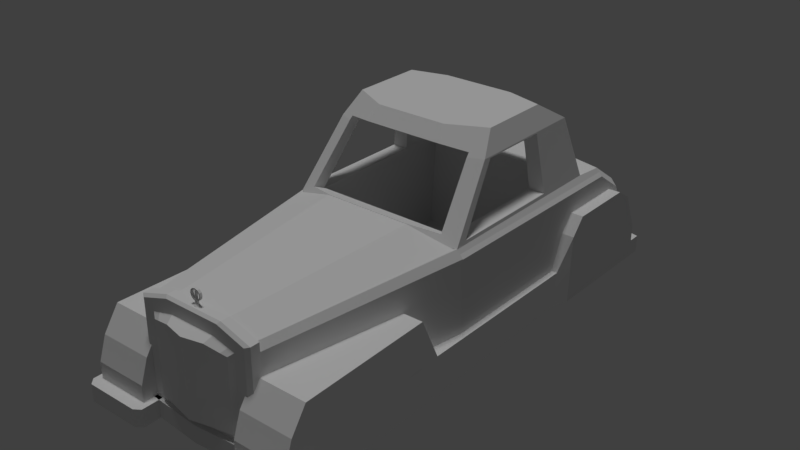 # Source: 300sc_.blend  (saved by Blender 2.78.0; exported with 4.5.12 LTS)
import bpy
from mathutils import Matrix  # noqa: F401  (used for matrix-valued properties, if any)

bpy.ops.wm.read_factory_settings(use_empty=True)
scene = bpy.context.scene
scene.name = 'Scene'

# ---- collections
col_collection_1 = bpy.data.collections.new('Collection 1'); scene.collection.children.link(col_collection_1)

# ---- materials (node trees are filled in below, after node groups)
mat_material = bpy.data.materials.new('Material')
mat_material.alpha_threshold = 0.0
mat_material.use_transparent_shadow = False
mat_material.roughness = 0.5

# ---- material node trees

# ---- world
world_world = bpy.data.worlds.new('World'); scene.world = world_world
world_world.color = (0.05088, 0.05088, 0.05088)
world_world.use_sun_shadow = False
world_world.sun_shadow_jitter_overblur = 0.0
world_world.cycles.sampling_method = 'MANUAL'

# ---- lights
light_hemi = bpy.data.lights.new('Hemi', 'SUN')
light_hemi.transmission_factor = 0.0
light_hemi.angle = 0.1993
light_hemi.energy = 1.0
light_hemi.shadow_buffer_clip_start = 0.5
light_hemi.shadow_soft_size = 0.1
light_hemi.shadow_cascade_max_distance = 1000.0

# ---- meshes
me_cube = bpy.data.meshes.new('Cube')
me_cube.from_pydata([(-0.8449, -2.896, -0.3862), (-1.079, -3.021, -0.7287), (-1.313, -2.896, -0.3862), (1.313, -2.896, -0.3862), (1.313, -2.979, -0.6146), (1.079, -3.021, -0.7287), (0.8449, -2.979, -0.6146), (-1.333, -1.0, -0.672), (-1.333, 1.086, -1.072), (-1.333, 1.159, -0.672), (1.333, -1.0, -0.672), (1.333, 1.086, -1.072), (1.333, 1.159, -0.672), (-1.413, -2.864, -1.072), (1.413, -2.864, -1.072), (1.413, -1.932, -1.072), (-1.413, -1.932, -1.072), (1.367, -1.28, -0.1263), (-1.367, -1.28, -0.1263), (-1.423, 2.712, -0.672), (-1.423, 2.712, -1.072), (1.423, 2.712, -0.672), (1.423, 2.712, -1.072), (1.423, 1.493, -0.06888), (-1.423, 1.493, -0.06888), (1.423, 2.306, -0.06888), (-1.423, 2.306, -0.06888), (1.423, 1.326, -0.2641), (-1.423, 1.326, -0.2641), (1.423, 1.29, -1.072), (-1.423, 1.29, -1.072), (1.423, 2.509, -0.2012), (-1.423, 2.509, -0.2012), (-1.333, 1.124, -0.8642), (1.333, 1.124, -0.8642), (-1.413, -2.864, -0.8642), (1.413, -2.864, -0.8642), (-1.423, 2.712, -0.8642), (1.423, 2.712, -0.8642), (-1.423, 1.309, -0.6523), (1.423, 1.309, -0.6523), (-1.423, 2.865, -0.8642), (-1.423, 2.865, -1.072), (1.423, 2.865, -0.8642), (1.423, 2.865, -1.072), (0.0, 1.899, -0.06888), (0.7065, -2.864, -1.072), (0.7065, -2.584, -0.1263), (0.7065, -2.864, -0.8642), (0.7065, -2.864, -0.672), (0.7113, 3.008, -1.072), (0.7113, 3.008, -0.8642), (-0.7065, -2.864, -0.672), (-0.7113, 3.008, -1.072), (-0.7113, 3.008, -0.8642), (-0.7065, -2.864, -1.072), (-0.7065, -2.584, -0.1263), (-0.7065, -2.864, -0.8642), (-1.413, -3.181, -0.8642), (-1.413, -3.181, -0.672), (1.413, -3.181, -0.8642), (1.413, -3.181, -1.072), (-0.7065, -3.181, -0.672), (-1.413, -2.901, -0.1263), (1.413, -3.181, -0.672), (1.413, -2.901, -0.1263), (0.7065, -2.901, -0.1263), (-1.413, -3.181, -1.072), (0.7065, -3.181, -0.8642), (0.7065, -3.181, -0.672), (-0.7065, -2.901, -0.1263), (-0.7065, -3.181, -0.8642), (-1.413, -3.088, -0.3992), (1.413, -3.088, -0.3992), (0.7065, -3.088, -0.3992), (-0.7065, -3.088, -0.3992), (-0.7065, -3.053, -1.072), (0.0, -3.106, -1.072), (-0.7065, -3.053, -0.8642), (0.0, -3.106, -0.8642), (0.7065, -3.053, -1.072), (0.7065, -3.053, -0.8642), (1.413, -3.317, -0.8642), (1.413, -3.317, -1.072), (0.7065, -3.317, -1.072), (-1.413, -3.317, -1.072), (-1.413, -3.317, -0.8642), (0.7065, -3.317, -0.8642), (-0.7065, -3.317, -1.072), (-0.7065, -3.317, -0.8642), (1.486, -2.864, -0.8642), (1.486, -2.864, -1.072), (-1.486, -2.864, -1.072), (-1.486, -2.864, -0.8642), (1.486, -3.245, -0.8642), (1.486, -3.245, -1.072), (-1.486, -3.245, -1.072), (-1.486, -3.245, -0.8642), (0.6255, -3.266, -0.8642), (-0.6255, -2.864, -1.072), (0.6255, -2.864, -0.8642), (0.6255, -2.864, -1.072), (-0.6255, -2.864, -0.8642), (0.6255, -3.266, -1.072), (-0.6255, -3.266, -0.8642), (-0.6255, -3.266, -1.072), (-1.175, -0.5328, -1.0), (-0.5875, 2.842, -1.0), (0.5875, 2.842, -1.0), (-0.3701, -2.883, -1.0), (0.7402, -2.88, -1.0), (0.7951, -2.877, -0.941), (1.257, -0.5328, -1.0), (-1.257, -0.5328, -1.0), (0.7919, -2.88, -1.0), (1.257, 2.726, -1.0), (-0.7919, -2.88, -1.0), (-0.5875, 2.842, -0.9434), (0.7402, -2.88, -0.8761), (-0.3701, -2.883, -0.8686), (0.7402, -3.015, -0.8761), (-0.7951, -2.983, -0.941), (-1.0, -1.0, -0.672), (-1.067, 1.899, -0.06888), (-1.067, 1.493, -0.06888), (-1.067, 1.326, -0.2641), (-1.0, 1.159, -0.672), (1.0, 1.159, -0.672), (1.0, -1.0, -0.672), (1.067, 1.899, -0.06888), (1.067, 1.493, -0.06888), (1.067, 1.326, -0.2641), (0.0, 2.292, -0.06888), (0.0, 1.885, -0.06888), (1.067, 2.292, -0.06888), (1.067, 1.885, -0.06888), (1.067, 1.718, -0.2641), (-1.0, 1.552, -0.672), (-1.067, 2.292, -0.06888), (-1.067, 1.885, -0.06888), (-1.067, 1.718, -0.2641), (1.0, 1.552, -0.672), (-0.6292, -2.881, -1.0), (-0.6292, -2.881, -0.8739), (-0.6292, -3.016, -0.8739), (0.6292, -2.881, -1.0), (0.6292, -2.881, -0.8739), (0.6292, -3.016, -0.8739), (1.0, -1.0, -0.8601), (-1.0, 1.552, -0.8601), (-1.0, -1.0, -0.8601), (1.0, 1.552, -0.8601), (-0.5875, -0.7485, -1.0), (-0.7402, -2.88, -1.0), (-0.7402, -2.88, -0.8761), (-1.175, 2.726, -1.0), (0.5875, -0.7485, -1.0), (-0.7402, -3.015, -0.8761), (-1.175, 2.726, -0.9434), (0.3701, -2.883, -1.0), (-0.3701, -3.018, -0.8686), (-0.7951, -2.877, -0.941), (-1.257, 2.726, -1.0), (1.175, -0.5328, -1.0), (0.3701, -2.883, -0.8686), (-0.6917, -3.015, -0.8642), (-0.5096, -3.016, -0.8195), (-0.5996, -3.015, -0.8215), (-0.7065, -3.015, -0.863), (-1.257, -0.5328, 0.1901), (-1.257, 2.116, 0.1571), (-1.175, 2.726, -0.5388), (0.3701, -3.018, -0.8686), (-0.2998, -3.018, -0.8148), (-0.6079, -3.016, -0.8642), (-0.7402, -2.88, 0.2158), (-0.766, -2.88, 0.1722), (-0.4587, -3.07, -0.7706), (-0.5996, -3.015, 0.1144), (-1.216, -0.5328, 0.2338), (0.5875, 2.842, -0.9434), (-0.5875, 2.842, -0.5388), (-1.257, 2.483, -0.1), (-1.216, 2.116, 0.2008), (-1.175, 2.483, -0.01263), (0.3644, -3.018, -0.8642), (-0.7951, -2.877, 0.2319), (-0.7919, -2.88, 0.1285), (-1.216, -0.5328, 0.2394), (-1.257, -0.5328, 0.1957), (-0.5396, -3.054, -0.7724), (-0.2698, -3.107, -0.7663), (-0.5396, -3.054, 0.06996), (-0.7402, -3.015, 0.2158), (-0.7951, -2.983, 0.2319), (-1.175, -0.5328, 0.2774), (-1.175, 1.749, 0.2774), (1.175, 2.726, -1.0), (-0.5875, 2.599, -0.01263), (-1.257, 2.726, -0.6262), (-1.175, 2.116, 0.2445), (0.3825, -3.018, -0.8642), (0.2998, -3.018, -0.8148), (-2.885e-07, -3.161, -0.7663), (-1.175, -0.5328, 0.2831), (-0.4587, -3.07, 0.08906), (-0.2698, -3.107, 0.1336), (-0.5096, -3.016, 0.1357), (-1.057, 1.505, 1.02), (-1.169, -0.3851, 0.3177), (-1.169, 1.019, 0.3177), (-1.06, 0.9581, 1.005), (-1.06, 0.1259, 1.005), (-1.057, 0.03558, 1.02), (1.175, 2.726, -0.9434), (0.5875, 2.842, -0.5388), (-0.5875, 2.232, 0.2445), (0.7951, -2.983, -0.941), (0.7065, -3.015, -0.863), (0.5996, -3.015, -0.8215), (0.6255, -3.016, -0.8674), (0.5096, -3.016, -0.8195), (0.2698, -3.107, -0.7663), (-0.3701, -2.883, 0.3272), (-0.3975, -2.88, 0.3516), (-5.36e-07, -3.161, 0.1336), (-0.2998, -3.018, 0.1852), (-0.3701, -3.018, 0.3272), (-0.3975, -2.986, 0.3516), (-1.175, -0.3247, 0.2831), (-1.175, -0.3247, 0.2774), (-0.9517, 0.2509, 1.267), (-0.9517, 1.099, 1.267), (0.5875, 2.599, -0.01263), (-0.5875, 1.865, 0.2774), (1.257, -0.5328, 0.1901), (0.5996, -3.015, 0.1144), (0.4587, -3.07, -0.7706), (0.2698, -3.107, 0.1336), (-1.023, -0.3805, 0.3239), (-1.046, -0.3851, 0.3177), (-1.046, -0.3721, 0.3177), (-1.01, -0.3851, 0.3177), (1.257, 2.116, 0.1571), (1.175, 2.726, -0.5388), (0.5875, 2.232, 0.2445), (-0.672, 1.834, 0.3177), (0.766, -2.88, 0.1722), (0.7402, -2.88, 0.2158), (1.216, -0.5328, 0.2338), (0.5096, -3.016, 0.1357), (0.5396, -3.054, 0.06996), (0.5396, -3.054, -0.7724), (0.4587, -3.07, 0.08906), (0.2998, -3.018, 0.1852), (0.3701, -2.883, 0.3272), (0.3975, -2.88, 0.3516), (-0.5875, -0.6584, 0.4408), (-0.96, -0.4363, 0.3408), (-0.9584, -0.4042, 0.3412), (0.3701, -3.018, 0.3272), (0.3975, -2.986, 0.3516), (-0.5875, -0.7485, 0.3561), (-0.5875, -0.5404, 0.3561), (-0.96, -0.4036, 0.326), (-0.5875, -0.5404, 0.3877), (-0.96, -0.54, 0.3875), (-0.8703, -0.04074, 1.02), (-0.864, -0.001023, 1.062), (-0.4758, 0.03523, 1.267), (-0.4758, 1.215, 1.267), (1.257, 2.483, -0.1), (1.216, 2.116, 0.2008), (1.175, 2.483, -0.01263), (0.5875, 1.865, 0.2774), (-0.5843, 1.851, 0.3177), (-0.5287, 1.621, 1.02), (-0.5419, 1.675, 0.8538), (-0.6196, 1.658, 0.8538), (0.7919, -2.88, 0.1285), (0.7951, -2.877, 0.2319), (1.175, -0.5328, 0.2831), (1.257, -0.5328, 0.1957), (1.175, 1.749, 0.2774), (1.175, -0.5328, 0.2774), (1.216, -0.5328, 0.2394), (0.7402, -3.015, 0.2158), (0.7951, -2.983, 0.2319), (-0.5794, -0.671, 0.4465), (-0.5098, -0.103, 1.108), (1.257, 2.726, -0.6262), (1.175, 2.116, 0.2445), (0.5843, 1.851, 0.3177), (1.057, 0.03558, 1.02), (1.169, -0.3851, 0.3177), (1.06, 0.1259, 1.005), (1.06, 0.9581, 1.005), (1.057, 1.505, 1.02), (1.169, 1.019, 0.3177), (0.5875, -0.6584, 0.4408), (0.5875, -0.7485, 0.3561), (0.5875, -0.5404, 0.3561), (0.5875, -0.5404, 0.3877), (0.4758, 1.215, 1.267), (0.4758, 0.03523, 1.267), (0.7152, 1.825, 0.3177), (0.5287, 1.621, 1.02), (0.5419, 1.675, 0.8538), (1.175, -0.3247, 0.2831), (1.046, -0.3721, 0.3177), (1.046, -0.3851, 0.3177), (1.023, -0.3805, 0.3239), (0.9517, 1.099, 1.267), (0.9517, 0.2509, 1.267), (1.175, -0.3247, 0.2774), (0.9584, -0.4042, 0.3412), (0.96, -0.4363, 0.3408), (0.5794, -0.671, 0.4465), (0.96, -0.4036, 0.326), (0.5098, -0.103, 1.108), (0.6594, 1.651, 0.8538), (1.01, -0.3851, 0.3177), (0.96, -0.5414, 0.3882), (0.8703, -0.04074, 1.02), (0.864, -0.0004211, 1.062), (-0.7065, -3.015, -0.8642), (0.6255, -3.016, -0.8642), (0.7065, -3.015, -0.8642), (-0.8384, 0.8748, -0.8088), (-0.8384, 3.042, -0.9727), (-0.8384, 3.042, -1.173), (-0.8384, 0.8748, -1.009), (-0.6159, 0.8748, -0.8088), (-0.6159, 0.8748, -1.009), (-0.6159, 3.042, -0.9727), (-0.6159, 3.042, -1.173), (-0.008448, -2.95, 0.4627), (-0.008448, -2.923, 0.4627), (-0.003072, -2.923, 0.4152), (-0.003072, -2.95, 0.4152), (0.0, -2.95, 0.4654), (0.0, -2.95, 0.4124), (0.0, -2.923, 0.4654), (0.0, -2.923, 0.4124), (0.008448, -2.95, 0.4627), (0.003072, -2.95, 0.4152), (0.008448, -2.923, 0.4627), (0.003072, -2.923, 0.4152), (-0.008448, -2.95, 0.4673), (-0.003072, -2.95, 0.5148), (-0.003072, -2.923, 0.5148), (-0.008448, -2.923, 0.4673), (0.0, -2.95, 0.4645), (0.0, -2.923, 0.4645), (0.0, -2.95, 0.5175), (0.0, -2.923, 0.5175), (0.008448, -2.95, 0.4673), (0.008448, -2.923, 0.4673), (0.003072, -2.95, 0.5148), (0.003072, -2.923, 0.5148), (0.0, -2.923, 0.5309), (0.0, -2.95, 0.5309), (0.03661, -2.95, 0.522), (0.03661, -2.923, 0.522), (0.06341, -2.923, 0.4979), (0.07322, -2.923, 0.465), (0.05799, -2.923, 0.465), (0.05022, -2.923, 0.4911), (0.02899, -2.923, 0.5102), (0.0, -2.923, 0.5172), (-0.02899, -2.923, 0.5102), (-0.05022, -2.923, 0.4911), (-0.05799, -2.923, 0.465), (-0.07322, -2.923, 0.465), (-0.06341, -2.923, 0.4979), (-0.03661, -2.923, 0.522), (-0.03661, -2.95, 0.522), (-0.06341, -2.95, 0.4979), (-0.07322, -2.95, 0.465), (-0.06341, -2.95, 0.432), (-0.03661, -2.95, 0.4079), (0.0, -2.95, 0.3991), (0.0, -2.95, 0.4128), (-0.02899, -2.95, 0.4198), (-0.05022, -2.95, 0.4389), (-0.05799, -2.95, 0.465), (-0.05022, -2.95, 0.4911), (-0.02899, -2.95, 0.5102), (0.0, -2.95, 0.5172), (0.06341, -2.95, 0.4979), (0.07322, -2.95, 0.465), (0.06341, -2.923, 0.432), (0.03661, -2.923, 0.4079), (0.0, -2.923, 0.3991), (-0.03661, -2.923, 0.4079), (-0.06341, -2.923, 0.432), (-0.05022, -2.923, 0.4389), (-0.02899, -2.923, 0.4198), (0.0, -2.923, 0.4128), (0.02899, -2.923, 0.4198), (0.05022, -2.923, 0.4389), (0.05799, -2.95, 0.465), (0.05022, -2.95, 0.4911), (0.02899, -2.95, 0.5102), (-0.02196, -2.945, 0.3987), (0.05022, -2.95, 0.4389), (0.02899, -2.95, 0.4198), (0.03661, -2.95, 0.4079), (0.06341, -2.95, 0.432), (0.02196, -2.929, 0.3987), (3.255e-09, -2.926, 0.3935), (-0.02196, -2.929, 0.3987), (3.255e-09, -2.948, 0.3935), (0.02196, -2.945, 0.3987), (-0.02196, -2.929, 0.3791), (3.255e-09, -2.948, 0.3738), (0.02196, -2.945, 0.3791), (3.255e-09, -2.926, 0.3738), (-0.0224, -2.928, 0.3665), (-0.0224, -2.945, 0.3665), (0.0224, -2.945, 0.3665), (0.0224, -2.928, 0.3665), (2.771e-09, -2.918, 0.3666), (-0.0419, -2.92, 0.3545), (-0.0419, -2.953, 0.3545), (2.771e-09, -2.955, 0.3666), (0.0419, -2.953, 0.3545), (0.0419, -2.92, 0.3545), (-1.283e-10, -2.902, 0.3548), (-1.283e-10, -2.971, 0.3548), (-0.0419, -2.92, 0.3374), (-0.0419, -2.953, 0.3374), (0.0419, -2.953, 0.3374), (0.0419, -2.92, 0.3374), (-1.283e-10, -2.902, 0.3378), (-1.283e-10, -2.971, 0.3378), (-1.079, -2.855, -0.272), (-1.079, -3.037, -0.2055), (-0.8449, -3.079, -0.3197), (-0.8449, -2.979, -0.6146), (-1.313, -3.079, -0.3197), (-0.8449, -3.162, -0.5481), (-1.313, -2.979, -0.6146), (-1.313, -3.162, -0.5481), (-1.079, -3.203, -0.6622), (1.079, -2.855, -0.272), (1.079, -3.037, -0.2055), (1.313, -3.079, -0.3197), (0.8449, -2.896, -0.3862), (0.8449, -3.079, -0.3197), (1.313, -3.162, -0.5481), (0.8449, -3.162, -0.5481), (1.079, -3.203, -0.6622), (-0.96, 1.019, 0.3177), (-0.96, 1.505, -0.8087), (-0.96, 1.586, 0.3177), (-0.96, -0.3851, 0.3177), (-0.96, -0.4, -0.8087), (-0.672, 1.586, 0.3177), (-0.6196, 1.412, 0.8538), (-0.864, 1.363, 1.005), (-0.864, 0.9581, 1.005), (0.7152, 1.586, 0.3177), (0.96, 1.505, -0.8087), (0.96, 1.586, 0.3177), (0.96, -0.3851, 0.3177), (0.96, -0.4, -0.8087), (-0.864, 0.1259, 1.005), (0.6594, 1.412, 0.8538), (0.96, 1.019, 0.3177), (0.864, 1.363, 1.005), (0.864, 0.9581, 1.005), (0.864, 0.1259, 1.005)], [(129, 134)], [(122, 126, 9, 7), (469, 471, 470, 464), (55, 46, 80, 77, 76), (456, 457, 454, 455, 453), (128, 122, 7, 18, 17, 10), (223, 257, 258, 259, 239, 240, 241, 229, 204, 175), (38, 22, 44, 43), (244, 214, 180, 215), (25, 26, 24, 124, 123, 45, 133, 135, 129, 130, 23), (22, 38, 21, 31, 25, 23, 27, 40, 29), (233, 273, 244, 215), (131, 27, 23, 130), (26, 32, 19, 37, 20, 30, 39, 28, 24), (33, 9, 28, 39), (127, 12, 27, 131), (34, 11, 29, 40), (302, 301, 263, 265), (12, 34, 40, 27), (8, 33, 39, 30), (463, 466, 465, 469, 464), (16, 13, 35, 58, 59, 72, 63, 18, 7, 9, 33, 8), (52, 56, 70, 75, 62, 71, 57), (20, 37, 41, 42), (276, 306, 307, 277), (123, 124, 139, 138), (51, 50, 53, 54), (124, 125, 140, 139), (10, 17, 65, 73, 64, 60, 36, 14, 15, 11, 34, 12), (20, 22, 29, 11, 15, 14, 61, 46, 55, 67, 13, 16, 8, 30), (117, 107, 155, 158), (324, 319, 289, 268, 467, 472), (161, 186, 175, 154), (262, 300, 317, 288), (131, 130, 135, 136), (173, 166, 167, 178, 207, 226, 254, 250, 236, 219, 218, 120, 286, 260, 227, 193, 157, 144, 160, 172, 185, 202), (125, 126, 137, 140), (171, 199, 182, 184), (19, 21, 38, 37), (200, 216, 198, 184), (51, 43, 44, 50), (55, 57, 102, 99), (300, 262, 263, 301), (280, 256, 261, 287), (61, 14, 91, 95, 83, 84, 103, 101, 46), (342, 346, 347, 343, 338, 337), (263, 230, 229, 241, 242, 239, 259, 264, 265), (82, 83, 95, 94), (14, 36, 90, 91), (81, 79, 77, 80), (79, 78, 76, 77), (227, 260, 261, 228), (224, 186, 194, 228), (57, 55, 76, 78), (46, 48, 81, 80), (35, 13, 92, 93), (71, 58, 35, 93, 97, 86, 89, 104, 102, 57), (85, 86, 97, 96), (161, 121, 194, 186), (280, 287, 217, 111), (48, 46, 101, 100), (89, 88, 105, 104), (84, 87, 98, 103), (245, 291, 273, 233), (146, 147, 120, 118), (465, 466, 457, 456), (157, 193, 194, 121), (171, 158, 155, 162, 199), (64, 69, 68, 60), (162, 155, 107, 108, 197, 115, 112, 114, 110, 163, 156, 159, 109, 152, 106, 153, 116, 113), (274, 234, 275, 292), (146, 145, 159, 164), (137, 126, 122, 150, 149), (112, 235, 282, 279, 114), (142, 143, 119, 109), (143, 144, 160, 119), (120, 217, 111, 118), (154, 161, 121, 157), (314, 301, 302, 318, 315, 311, 321, 309, 308), (127, 141, 151, 148, 128), (13, 67, 55, 99, 105, 88, 85, 96, 92), (9, 126, 125, 28), (28, 125, 124, 24), (119, 164, 159, 109), (211, 210, 453, 461), (22, 20, 42, 53, 50, 44), (56, 47, 66, 65, 17, 18, 63, 70), (122, 128, 148, 150), (36, 60, 68, 48, 100, 98, 87, 82, 94, 90), (70, 63, 72, 75), (219, 221, 202, 185, 201, 172, 147, 120, 218), (154, 143, 144, 157), (10, 12, 127, 128), (37, 38, 43, 51, 54, 41), (127, 131, 136, 141), (32, 31, 21, 19), (262, 195, 230, 263), (136, 135, 133, 139, 140), (49, 48, 68, 69, 74, 66, 47), (137, 141, 136, 140), (184, 198, 181, 171), (154, 157, 144, 143), (153, 154, 143, 142), (118, 110, 145, 146), (164, 172, 147, 146), (151, 149, 150, 148), (73, 74, 69, 64), (137, 149, 151, 141), (57, 78, 79, 81, 48), (264, 265, 302, 318, 465, 456), (92, 96, 97, 93), (41, 54, 53, 42), (160, 144, 143, 119), (467, 268, 267, 266, 258, 259, 264, 456), (139, 133, 132, 138), (297, 306, 303, 312), (260, 286, 287, 261), (270, 232, 231, 269, 304, 313, 312, 303), (247, 248, 118, 110, 114, 279), (142, 153, 106, 152, 109), (181, 117, 158, 171), (120, 147, 146, 118), (306, 276, 270, 303), (166, 177, 190, 167), (291, 283, 284, 249, 272), (181, 215, 180, 117), (145, 159, 156, 163, 110), (154, 175, 176, 187, 116, 153), (176, 175, 204, 188), (177, 166, 173, 191), (178, 167, 190, 192), (116, 187, 189, 169, 113), (156, 159, 145, 110, 163), (179, 169, 189, 188), (272, 249, 235, 243), (319, 304, 269, 289), (49, 52, 57, 48), (238, 254, 226, 206, 225), (187, 176, 188, 189), (281, 308, 309, 310, 311, 315, 316, 299, 255, 248), (178, 192, 205, 207), (119, 160, 172, 164), (195, 179, 188, 204), (208, 196, 195, 209, 210, 211), (208, 211, 212, 209, 195, 213), (322, 323, 324, 472, 465, 318, 315, 316), (223, 255, 299, 257), (143, 142, 109, 119), (251, 253, 238, 225, 203, 222, 237, 252), (195, 204, 229, 230), (208, 213, 231, 232), (248, 280, 111, 118), (217, 287, 286, 120), (463, 454, 457, 466), (196, 200, 183, 179, 195), (221, 237, 222, 202), (177, 191, 203, 225, 206, 205, 192, 190), (106, 153, 142, 109, 152), (207, 205, 206, 226), (409, 421, 417, 410), (256, 224, 228, 261), (298, 296, 471, 469), (255, 223, 175, 186, 224, 256, 280, 248), (414, 418, 419, 404, 411), (112, 115, 290, 271, 243, 235), (273, 271, 290, 244), (179, 183, 170, 169), (219, 236, 251, 252), (219, 252, 237, 221), (290, 115, 197, 214, 244), (455, 460, 461, 453), (234, 196, 208, 276, 277, 278, 246, 275), (248, 247, 285, 281), (202, 222, 203, 191, 173), (235, 249, 285, 282), (245, 233, 198, 216), (250, 253, 251, 236), (253, 250, 254, 238), (89, 86, 85, 88), (200, 184, 182, 170, 183), (323, 293, 313, 304, 319, 324), (268, 289, 269, 231, 213, 267), (214, 197, 108, 180), (62, 59, 58, 71), (65, 66, 74, 73), (247, 279, 282, 285), (82, 87, 84, 83), (293, 284, 294, 295, 296, 297), (284, 283, 297, 296, 298, 294), (249, 284, 281, 285), (356, 358, 354, 349, 348, 352), (274, 283, 291, 245, 216, 200, 196, 234), (293, 297, 312, 313), (281, 284, 314, 308), (209, 212, 467, 456, 242, 239, 240), (162, 113, 169, 170, 182, 199), (320, 307, 306, 297, 283, 274, 292, 305), (433, 432, 435, 431, 430, 434), (232, 270, 276, 208), (300, 284, 293, 323, 322, 317), (108, 107, 117, 180), (453, 210, 209, 240, 241, 242, 456), (454, 463, 464, 462, 458, 455), (198, 233, 215, 181), (284, 300, 301, 314), (458, 246, 278, 459), (462, 305, 292, 275, 246, 458), (26, 25, 31, 32), (153, 142, 143, 154), (459, 278, 277, 307, 320, 468), (468, 320, 305, 462), (159, 145, 146, 164), (344, 340, 336, 339, 341, 345), (316, 299, 257, 258, 266, 288, 317, 322), (460, 455, 458, 459, 468, 462, 464, 470), (47, 56, 52, 49), (465, 321, 309, 310, 294, 298, 469), (461, 460, 470, 471, 296, 295, 472, 467, 212, 211), (75, 72, 59, 62), (165, 325, 168, 167, 166), (174, 165, 166), (218, 327, 326, 220, 219), (328, 329, 330, 331), (332, 328, 331, 333), (332, 334, 329, 328), (329, 334, 335, 330), (331, 330, 335, 333), (334, 332, 333, 335), (118, 146, 145, 110), (273, 291, 272, 243, 271), (164, 146, 147, 172), (355, 359, 357, 353, 351, 350), (90, 94, 95, 91), (295, 294, 310, 311, 321, 465, 472), (102, 104, 105, 99), (336, 337, 338, 339), (101, 103, 98, 100), (340, 342, 337, 336), (193, 227, 228, 194), (339, 338, 343, 341), (344, 346, 342, 340), (341, 343, 347, 345), (345, 347, 346, 344), (348, 349, 350, 351), (352, 348, 351, 353), (349, 354, 355, 350), (356, 352, 353, 357), (354, 358, 359, 355), (358, 356, 357, 359), (360, 361, 362, 363), (360, 363, 364, 365, 366, 367, 368, 369, 370, 371, 372, 373, 374, 375), (375, 376, 361, 360), (361, 376, 377, 378, 379, 380, 381, 382, 383, 384, 385, 386, 387, 388, 362), (363, 362, 389, 364), (364, 389, 390, 365), (365, 391, 392, 393, 394, 395, 373, 372, 396, 397, 398, 399, 400, 366), (367, 366, 401, 402), (368, 367, 402, 403), (369, 368, 403, 388), (370, 369, 388, 387), (371, 370, 387, 386), (372, 371, 386, 385), (373, 378, 377, 374), (374, 377, 376, 375), (395, 379, 378, 373), (394, 380, 379, 395), (381, 380, 404), (362, 388, 403, 402, 401, 405, 406, 382, 381, 407, 408, 390, 389), (398, 397, 383, 382), (397, 396, 384, 383), (396, 372, 385, 384), (365, 390, 408, 391), (391, 408, 407, 392), (393, 392, 409), (394, 393, 410), (399, 398, 382, 406), (400, 399, 406, 405), (366, 400, 405, 401), (380, 394, 411, 404), (381, 404, 412), (407, 381, 412), (392, 407, 413, 409), (393, 409, 410), (394, 410, 411), (416, 420, 421, 409, 413), (407, 412, 413), (266, 267, 213, 195, 262, 288), (404, 419, 415, 412), (411, 410, 417, 414), (413, 412, 415, 416), (414, 417, 422), (414, 422, 418), (419, 418, 423, 424), (416, 415, 425), (415, 419, 425), (416, 425, 420), (421, 420, 426, 427), (417, 421, 422), (418, 422, 428, 423), (425, 419, 424, 429), (424, 423, 430, 431), (420, 425, 429, 426), (422, 421, 427, 428), (427, 426, 432, 433), (423, 428, 434, 430), (429, 424, 431, 435), (426, 429, 435, 432), (428, 427, 433, 434), (321, 311, 310), (310, 309, 321), (302, 265, 264, 258, 257, 299, 316, 318), (316, 315, 318), (264, 259, 258), (242, 241, 240), (240, 239, 242)])
_uv = me_cube.uv_layers.new(name='UVMap')
_uv.uv.foreach_set('vector', [0.817, 0.7993, 0.8402, 0.7993, 0.8402, 0.7993, 0.817, 0.7993, 0.2116, 0.2067, 0.2116, 0.2067, 0.2116, 0.2067, 0.2116, 0.2067, 0.2457, 0.6874, 0.2457, 0.6874, 0.2194, 0.6874, 0.212, 0.6874, 0.2194, 0.6874, 0.2116, 0.2067, 0.2116, 0.2067, 0.2116, 0.2067, 0.2116, 0.2067, 0.2116, 0.2067, 0.817, 0.7993, 0.817, 0.7993, 0.817, 0.7993, 0.814, 0.8052, 0.814, 0.8052, 0.817, 0.7993, 0.7967, 0.8101, 0.8207, 0.8113, 0.8226, 0.8106, 0.823, 0.8106, 0.8233, 0.8104, 0.8233, 0.8103, 0.8234, 0.8103, 0.8243, 0.8096, 0.822, 0.8096, 0.7967, 0.8089, 0.1862, 0.8316, 0.1862, 0.8028, 0.2075, 0.8028, 0.2075, 0.8316, 0.8571, 0.8008, 0.8571, 0.7964, 0.8584, 0.7964, 0.8584, 0.8008, 0.8526, 0.8058, 0.8526, 0.8058, 0.8438, 0.8058, 0.8438, 0.8058, 0.8482, 0.8058, 0.8482, 0.8058, 0.8438, 0.8058, 0.8438, 0.8058, 0.8482, 0.8058, 0.8438, 0.8058, 0.8438, 0.8058, 0.857, 0.795, 0.857, 0.7973, 0.857, 0.7993, 0.8548, 0.8044, 0.8526, 0.8058, 0.8438, 0.8058, 0.842, 0.8037, 0.8419, 0.7996, 0.8416, 0.795, 0.8558, 0.8064, 0.8545, 0.8064, 0.8571, 0.8008, 0.8584, 0.8008, 0.842, 0.8037, 0.842, 0.8037, 0.8438, 0.8058, 0.8438, 0.8058, 0.8526, 0.8058, 0.8548, 0.8044, 0.857, 0.7993, 0.857, 0.7973, 0.857, 0.795, 0.8416, 0.795, 0.8419, 0.7996, 0.842, 0.8037, 0.8438, 0.8058, 0.8399, 0.7973, 0.8402, 0.7993, 0.842, 0.8037, 0.8419, 0.7996, 0.8402, 0.7993, 0.8402, 0.7993, 0.842, 0.8037, 0.842, 0.8037, 0.8399, 0.7973, 0.8395, 0.795, 0.8416, 0.795, 0.8419, 0.7996, 0.4382, 0.5429, 0.4382, 0.5385, 0.4382, 0.5385, 0.4382, 0.5429, 0.8402, 0.7993, 0.8399, 0.7973, 0.8419, 0.7996, 0.842, 0.8037, 0.8395, 0.795, 0.8399, 0.7973, 0.8419, 0.7996, 0.8416, 0.795, 0.2116, 0.2067, 0.2116, 0.2067, 0.2116, 0.2067, 0.2116, 0.2067, 0.2116, 0.2067, 0.8069, 0.795, 0.7969, 0.795, 0.7969, 0.7973, 0.7935, 0.7973, 0.7935, 0.7993, 0.7945, 0.8023, 0.7965, 0.8052, 0.814, 0.8052, 0.817, 0.7993, 0.8402, 0.7993, 0.8399, 0.7973, 0.8395, 0.795, 0.7969, 0.7993, 0.7999, 0.8052, 0.7965, 0.8052, 0.7945, 0.8023, 0.7935, 0.7993, 0.7935, 0.7973, 0.7969, 0.7973, 0.1862, 0.8028, 0.1862, 0.8316, 0.2075, 0.8316, 0.2075, 0.8028, 0.8452, 0.8176, 0.8452, 0.8176, 0.8458, 0.8158, 0.8458, 0.8158, 0.8482, 0.8058, 0.8438, 0.8058, 0.8438, 0.8058, 0.8482, 0.8058, 0.2274, 0.8316, 0.2274, 0.8028, 0.2274, 0.8028, 0.2274, 0.8316, 0.8438, 0.8058, 0.842, 0.8037, 0.842, 0.8037, 0.8438, 0.8058, 0.817, 0.7993, 0.814, 0.8052, 0.7965, 0.8052, 0.7945, 0.8023, 0.7935, 0.7993, 0.7935, 0.7973, 0.7969, 0.7973, 0.7969, 0.795, 0.8069, 0.795, 0.8395, 0.795, 0.8399, 0.7973, 0.8402, 0.7993, 0.857, 0.795, 0.857, 0.795, 0.8416, 0.795, 0.8395, 0.795, 0.8069, 0.795, 0.7969, 0.795, 0.7935, 0.795, 0.7969, 0.795, 0.7969, 0.795, 0.7935, 0.795, 0.7969, 0.795, 0.8069, 0.795, 0.8395, 0.795, 0.8416, 0.795, 0.8038, 0.8323, 0.8038, 0.8317, 0.8025, 0.8317, 0.8025, 0.8323, 0.2116, 0.2067, 0.2116, 0.2067, 0.2116, 0.2067, 0.2116, 0.2067, 0.2116, 0.2067, 0.2116, 0.2067, 0.2439, 0.7056, 0.2439, 0.8685, 0.2434, 0.8663, 0.2434, 0.7146, 0.8197, 0.8104, 0.8197, 0.8104, 0.8205, 0.8114, 0.8205, 0.8114, 0.842, 0.8037, 0.8438, 0.8058, 0.8438, 0.8058, 0.842, 0.8037, 0.2243, 0.7231, 0.2245, 0.7226, 0.2247, 0.7222, 0.2247, 0.8522, 0.2245, 0.8571, 0.2243, 0.862, 0.2243, 0.862, 0.2245, 0.8571, 0.2247, 0.8522, 0.2247, 0.7222, 0.2247, 0.7164, 0.2247, 0.7146, 0.2247, 0.8663, 0.2243, 0.8817, 0.2243, 0.8817, 0.2247, 0.8663, 0.2247, 0.7146, 0.2245, 0.7151, 0.2243, 0.7156, 0.2243, 0.7156, 0.2243, 0.7162, 0.2243, 0.7231, 0.842, 0.8037, 0.8402, 0.7993, 0.8402, 0.7993, 0.842, 0.8037, 0.8571, 0.8008, 0.8571, 0.7998, 0.8545, 0.8055, 0.8545, 0.8064, 0.857, 0.7993, 0.857, 0.7993, 0.857, 0.7973, 0.857, 0.7973, 0.8505, 0.8092, 0.8518, 0.8092, 0.8558, 0.8064, 0.8545, 0.8064, 0.2274, 0.8316, 0.2075, 0.8316, 0.2075, 0.8028, 0.2274, 0.8028, 0.807, 0.822, 0.807, 0.8242, 0.807, 0.8242, 0.807, 0.822, 0.8197, 0.8104, 0.8197, 0.8104, 0.8219, 0.8104, 0.8219, 0.8104, 0.2439, 0.8685, 0.2435, 0.8851, 0.2288, 0.8851, 0.2292, 0.8685, 0.2017, 0.6874, 0.2457, 0.6874, 0.2457, 0.6874, 0.1927, 0.6874, 0.1828, 0.6874, 0.1828, 0.6874, 0.1898, 0.6874, 0.2457, 0.6874, 0.2457, 0.6874, 0.187, 0.2461, 0.187, 0.2461, 0.187, 0.2461, 0.187, 0.2461, 0.187, 0.2461, 0.187, 0.2461, 0.4382, 0.5385, 0.4682, 0.5276, 0.4682, 0.5284, 0.4572, 0.5364, 0.4542, 0.5366, 0.4553, 0.5378, 0.4517, 0.5404, 0.4518, 0.5375, 0.4382, 0.5429, 0.1828, 0.7162, 0.1828, 0.6874, 0.1927, 0.6874, 0.1927, 0.7162, 0.2457, 0.6874, 0.2457, 0.7162, 0.2457, 0.7162, 0.2457, 0.6874, 0.2194, 0.7162, 0.212, 0.7162, 0.212, 0.6874, 0.2194, 0.6874, 0.212, 0.7162, 0.2194, 0.7162, 0.2194, 0.6874, 0.212, 0.6874, 0.2243, 0.8817, 0.2243, 0.8817, 0.2288, 0.8851, 0.2288, 0.8851, 0.2435, 0.8851, 0.2439, 0.8685, 0.2292, 0.8685, 0.2288, 0.8851, 0.2457, 0.7162, 0.2457, 0.6874, 0.2194, 0.6874, 0.2194, 0.7162, 0.2457, 0.6874, 0.2457, 0.7162, 0.2194, 0.7162, 0.2194, 0.6874, 0.2457, 0.7162, 0.2457, 0.6874, 0.2457, 0.6874, 0.2457, 0.7162, 0.2017, 0.7162, 0.2017, 0.7162, 0.2457, 0.7162, 0.2457, 0.7162, 0.1927, 0.7162, 0.1828, 0.7162, 0.1828, 0.7162, 0.1898, 0.7162, 0.2457, 0.7162, 0.2457, 0.7162, 0.1828, 0.6874, 0.1828, 0.7162, 0.1927, 0.7162, 0.1927, 0.6874, 0.2439, 0.7056, 0.2292, 0.7056, 0.2292, 0.8685, 0.2439, 0.8685, 0.2439, 0.8685, 0.2292, 0.8685, 0.2292, 0.7056, 0.2439, 0.7056, 0.807, 0.8242, 0.807, 0.822, 0.807, 0.822, 0.807, 0.8242, 0.1828, 0.7162, 0.1828, 0.6874, 0.1898, 0.6874, 0.1898, 0.7162, 0.1828, 0.6874, 0.1828, 0.7162, 0.1898, 0.7162, 0.1898, 0.6874, 0.8518, 0.8092, 0.8505, 0.8092, 0.8545, 0.8064, 0.8558, 0.8064, 0.8068, 0.8241, 0.8054, 0.8241, 0.8054, 0.8241, 0.8068, 0.8241, 0.2116, 0.2067, 0.2116, 0.2067, 0.2116, 0.2067, 0.2116, 0.2067, 0.2247, 0.7146, 0.2247, 0.8663, 0.2292, 0.8685, 0.2292, 0.7056, 0.8571, 0.8008, 0.8571, 0.7964, 0.8571, 0.7958, 0.8571, 0.7958, 0.8571, 0.7998, 0.7935, 0.7993, 0.7935, 0.7993, 0.7935, 0.7973, 0.7935, 0.7973, 0.8571, 0.7958, 0.8571, 0.7958, 0.8584, 0.7958, 0.8584, 0.7958, 0.8571, 0.7958, 0.8571, 0.7958, 0.822, 0.7958, 0.7967, 0.7958, 0.7967, 0.7958, 0.822, 0.7958, 0.8197, 0.7958, 0.7967, 0.7958, 0.7967, 0.7958, 0.8197, 0.7958, 0.822, 0.7958, 0.7967, 0.7958, 0.7967, 0.7958, 0.822, 0.7958, 0.8478, 0.8096, 0.8478, 0.8096, 0.8477, 0.81, 0.8477, 0.81, 0.8068, 0.8241, 0.8068, 0.8227, 0.8068, 0.8227, 0.8068, 0.8242, 0.8402, 0.7993, 0.8402, 0.7993, 0.817, 0.7993, 0.817, 0.7993, 0.8402, 0.7993, 0.822, 0.7958, 0.822, 0.8086, 0.822, 0.8087, 0.7967, 0.808, 0.7967, 0.7958, 0.8068, 0.8227, 0.8068, 0.8241, 0.8068, 0.8242, 0.8068, 0.8227, 0.8068, 0.8241, 0.8054, 0.8241, 0.8053, 0.8242, 0.8068, 0.8242, 0.8054, 0.8241, 0.8057, 0.8234, 0.8069, 0.8234, 0.8068, 0.8241, 0.8068, 0.8241, 0.8069, 0.8234, 0.8057, 0.8234, 0.8054, 0.8241, 0.4682, 0.5276, 0.4382, 0.5385, 0.4382, 0.5429, 0.4518, 0.5375, 0.4517, 0.5404, 0.4553, 0.5378, 0.4542, 0.5366, 0.4572, 0.5364, 0.4682, 0.5284, 0.8402, 0.7993, 0.8402, 0.7993, 0.8402, 0.7993, 0.817, 0.7993, 0.817, 0.7993, 0.2457, 0.6874, 0.2017, 0.6874, 0.2457, 0.6874, 0.2457, 0.6874, 0.1898, 0.6874, 0.1828, 0.6874, 0.1828, 0.6874, 0.1927, 0.6874, 0.2457, 0.6874, 0.8402, 0.7993, 0.8402, 0.7993, 0.842, 0.8037, 0.842, 0.8037, 0.842, 0.8037, 0.842, 0.8037, 0.8438, 0.8058, 0.8438, 0.8058, 0.8068, 0.8242, 0.8068, 0.8242, 0.8068, 0.8227, 0.8068, 0.8227, 0.2116, 0.2067, 0.2116, 0.2067, 0.2116, 0.2067, 0.2116, 0.2067, 0.1862, 0.8028, 0.1862, 0.8028, 0.2075, 0.8028, 0.2274, 0.8028, 0.2274, 0.8028, 0.2075, 0.8028, 0.7999, 0.8052, 0.7999, 0.8052, 0.7965, 0.8052, 0.7965, 0.8052, 0.814, 0.8052, 0.814, 0.8052, 0.7965, 0.8052, 0.7965, 0.8052, 0.817, 0.7993, 0.817, 0.7993, 0.817, 0.7993, 0.817, 0.7993, 0.2457, 0.7162, 0.2017, 0.7162, 0.2017, 0.7162, 0.2457, 0.7162, 0.2457, 0.7162, 0.1898, 0.7162, 0.1828, 0.7162, 0.1828, 0.7162, 0.1927, 0.7162, 0.2457, 0.7162, 0.7965, 0.8052, 0.7965, 0.8052, 0.7945, 0.8023, 0.7945, 0.8023, 0.2247, 0.7222, 0.2245, 0.7226, 0.2243, 0.7231, 0.2243, 0.7162, 0.2243, 0.7163, 0.2243, 0.7156, 0.2245, 0.7151, 0.2247, 0.7146, 0.2247, 0.7164, 0.8068, 0.8241, 0.8068, 0.8241, 0.8054, 0.8241, 0.8054, 0.8241, 0.817, 0.7993, 0.8402, 0.7993, 0.8402, 0.7993, 0.817, 0.7993, 0.1862, 0.8316, 0.1862, 0.8316, 0.2075, 0.8316, 0.2274, 0.8316, 0.2274, 0.8316, 0.2075, 0.8316, 0.8402, 0.7993, 0.842, 0.8037, 0.842, 0.8037, 0.8402, 0.7993, 0.8548, 0.8044, 0.8548, 0.8044, 0.857, 0.7993, 0.857, 0.7993, 0.8197, 0.8104, 0.822, 0.8096, 0.8243, 0.8096, 0.8219, 0.8104, 0.842, 0.8037, 0.8438, 0.8058, 0.8438, 0.8058, 0.8438, 0.8058, 0.842, 0.8037, 0.7969, 0.7993, 0.7969, 0.7973, 0.7935, 0.7973, 0.7935, 0.7993, 0.7945, 0.8023, 0.7965, 0.8052, 0.7999, 0.8052, 0.8402, 0.7993, 0.8402, 0.7993, 0.842, 0.8037, 0.842, 0.8037, 0.8545, 0.8064, 0.8558, 0.8064, 0.8584, 0.8008, 0.8571, 0.8008, 0.8068, 0.8241, 0.8054, 0.8241, 0.8054, 0.8241, 0.8068, 0.8241, 0.8068, 0.8227, 0.8068, 0.8241, 0.8068, 0.8241, 0.8068, 0.8227, 0.8068, 0.8241, 0.8068, 0.8227, 0.8068, 0.8227, 0.8068, 0.8241, 0.8068, 0.8242, 0.8053, 0.8242, 0.8054, 0.8241, 0.8068, 0.8241, 0.8402, 0.7993, 0.8402, 0.7993, 0.817, 0.7993, 0.817, 0.7993, 0.7945, 0.8023, 0.7945, 0.8023, 0.7935, 0.7993, 0.7935, 0.7993, 0.8402, 0.7993, 0.8402, 0.7993, 0.8402, 0.7993, 0.8402, 0.7993, 0.2457, 0.7162, 0.2194, 0.7162, 0.212, 0.7162, 0.2194, 0.7162, 0.2457, 0.7162, 0.2116, 0.2067, 0.2116, 0.2067, 0.2116, 0.2067, 0.2116, 0.2067, 0.2116, 0.2067, 0.2116, 0.2067, 0.2457, 0.6874, 0.1927, 0.6874, 0.1927, 0.7162, 0.2457, 0.7162, 0.2075, 0.8316, 0.2274, 0.8316, 0.2274, 0.8028, 0.2075, 0.8028, 0.8053, 0.8242, 0.8054, 0.8241, 0.8068, 0.8241, 0.8068, 0.8242, 0.2116, 0.2067, 0.2116, 0.2067, 0.2116, 0.2067, 0.2116, 0.2067, 0.2116, 0.2067, 0.2116, 0.2067, 0.2116, 0.2067, 0.2116, 0.2067, 0.8438, 0.8058, 0.8438, 0.8058, 0.8482, 0.8058, 0.8482, 0.8058, 0.844, 0.8176, 0.8452, 0.8176, 0.8408, 0.8202, 0.8396, 0.8202, 0.2243, 0.8817, 0.2247, 0.8663, 0.2292, 0.8685, 0.2288, 0.8851, 0.8408, 0.8202, 0.8396, 0.8202, 0.8305, 0.8202, 0.8281, 0.8202, 0.8281, 0.8202, 0.8305, 0.8202, 0.8396, 0.8202, 0.8408, 0.8202, 0.8068, 0.8354, 0.8068, 0.8358, 0.8068, 0.8241, 0.8068, 0.8227, 0.8068, 0.8227, 0.8068, 0.8349, 0.7967, 0.7958, 0.7967, 0.7958, 0.822, 0.7958, 0.8197, 0.7958, 0.7967, 0.7958, 0.8584, 0.8008, 0.8584, 0.7964, 0.8571, 0.7964, 0.8571, 0.8008, 0.8054, 0.8241, 0.8054, 0.8241, 0.8068, 0.8241, 0.8068, 0.8241, 0.8452, 0.8176, 0.8452, 0.8176, 0.8408, 0.8202, 0.8408, 0.8202, 0.2245, 0.7226, 0.2159, 0.7294, 0.2161, 0.729, 0.2247, 0.7222, 0.8505, 0.8092, 0.8466, 0.8096, 0.822, 0.8096, 0.822, 0.8091, 0.8505, 0.8087, 0.8584, 0.8008, 0.8584, 0.8008, 0.8584, 0.7964, 0.8584, 0.7964, 0.7967, 0.7958, 0.7967, 0.7958, 0.8197, 0.7958, 0.822, 0.7958, 0.7967, 0.7958, 0.8068, 0.8241, 0.8068, 0.8358, 0.8068, 0.8354, 0.8068, 0.8349, 0.8068, 0.8227, 0.8068, 0.8227, 0.7967, 0.8084, 0.7967, 0.8089, 0.822, 0.8096, 0.822, 0.8092, 0.2159, 0.7294, 0.2245, 0.7226, 0.2243, 0.7231, 0.2157, 0.7298, 0.2247, 0.8522, 0.2247, 0.7222, 0.2161, 0.729, 0.2161, 0.846, 0.7967, 0.7958, 0.7967, 0.808, 0.822, 0.8087, 0.822, 0.8086, 0.822, 0.7958, 0.8197, 0.7958, 0.7967, 0.7958, 0.7967, 0.7958, 0.7967, 0.7958, 0.822, 0.7958, 0.1992, 0.8017, 0.1992, 0.8002, 0.1992, 0.8004, 0.1992, 0.8019, 0.2891, 0.8006, 0.1992, 0.8017, 0.1992, 0.8002, 0.2891, 0.7991, 0.8266, 0.8185, 0.8281, 0.8202, 0.8281, 0.8202, 0.8266, 0.8185, 0.807, 0.8263, 0.807, 0.8263, 0.807, 0.8242, 0.807, 0.8242, 0.2157, 0.8548, 0.2243, 0.862, 0.2243, 0.862, 0.2157, 0.8548, 0.2157, 0.8548, 0.1194, 0.7981, 0.1194, 0.7996, 0.1992, 0.8019, 0.1992, 0.8004, 0.822, 0.8096, 0.8243, 0.8096, 0.8234, 0.8103, 0.8233, 0.8103, 0.8233, 0.8104, 0.823, 0.8106, 0.8226, 0.8106, 0.8207, 0.8113, 0.7967, 0.8101, 0.7967, 0.8089, 0.2247, 0.8522, 0.2161, 0.846, 0.2159, 0.8504, 0.2245, 0.8571, 0.243, 0.7156, 0.2243, 0.7156, 0.2243, 0.7156, 0.243, 0.7156, 0.822, 0.8096, 0.822, 0.8091, 0.822, 0.8092, 0.822, 0.8096, 0.844, 0.8176, 0.8466, 0.8096, 0.822, 0.8096, 0.8236, 0.81, 0.8387, 0.81, 0.8381, 0.8174, 0.844, 0.8176, 0.8381, 0.8174, 0.8291, 0.8174, 0.8236, 0.81, 0.822, 0.8096, 0.8281, 0.8176, 0.2116, 0.2067, 0.2116, 0.2067, 0.2116, 0.2067, 0.2116, 0.2067, 0.2116, 0.2067, 0.2116, 0.2067, 0.2116, 0.2067, 0.2116, 0.2067, 0.7967, 0.8101, 0.7967, 0.8101, 0.8207, 0.8113, 0.8207, 0.8113, 0.8068, 0.8241, 0.8068, 0.8227, 0.8068, 0.8227, 0.8068, 0.8242, 0.2161, 0.846, 0.2159, 0.8504, 0.2157, 0.8548, 0.2157, 0.8548, 0.2157, 0.7298, 0.2157, 0.7298, 0.2159, 0.7294, 0.2161, 0.729, 0.822, 0.8096, 0.822, 0.8096, 0.8243, 0.8096, 0.8243, 0.8096, 0.844, 0.8176, 0.8281, 0.8176, 0.8305, 0.8202, 0.8396, 0.8202, 0.2434, 0.8663, 0.2439, 0.8685, 0.2439, 0.7056, 0.2434, 0.7146, 0.2292, 0.7056, 0.2292, 0.8685, 0.2247, 0.8663, 0.2247, 0.7146, 0.2116, 0.2067, 0.2116, 0.2067, 0.2116, 0.2067, 0.2116, 0.2067, 0.8466, 0.8096, 0.8505, 0.8092, 0.8505, 0.8087, 0.822, 0.8091, 0.822, 0.8096, 0.2245, 0.7226, 0.2159, 0.7294, 0.2157, 0.7298, 0.2243, 0.7231, 0.2159, 0.7294, 0.2157, 0.7298, 0.2157, 0.7298, 0.2157, 0.8548, 0.2157, 0.8548, 0.2159, 0.8504, 0.2161, 0.846, 0.2161, 0.729, 0.822, 0.7958, 0.7967, 0.7958, 0.7967, 0.7958, 0.7967, 0.7958, 0.8197, 0.7958, 0.2245, 0.8571, 0.2159, 0.8504, 0.2157, 0.8548, 0.2243, 0.862, 0.187, 0.2461, 0.187, 0.2461, 0.187, 0.2461, 0.187, 0.2461, 0.2435, 0.8851, 0.2435, 0.8851, 0.2288, 0.8851, 0.2288, 0.8851, 0.2116, 0.2067, 0.2116, 0.2067, 0.2116, 0.2067, 0.2116, 0.2067, 0.243, 0.8817, 0.243, 0.8817, 0.2434, 0.8663, 0.2439, 0.8685, 0.2435, 0.8851, 0.2435, 0.8851, 0.2439, 0.8685, 0.2434, 0.8663, 0.187, 0.2461, 0.187, 0.2461, 0.187, 0.2461, 0.187, 0.2461, 0.187, 0.2461, 0.822, 0.7958, 0.8571, 0.7958, 0.8571, 0.7998, 0.8545, 0.8055, 0.8505, 0.8083, 0.822, 0.8086, 0.8545, 0.8064, 0.8545, 0.8055, 0.8571, 0.7998, 0.8571, 0.8008, 0.1992, 0.8017, 0.2891, 0.8006, 0.2891, 0.7991, 0.1992, 0.8002, 0.2247, 0.7222, 0.2247, 0.8522, 0.2161, 0.846, 0.2161, 0.729, 0.2247, 0.7222, 0.2161, 0.729, 0.2159, 0.7294, 0.2245, 0.7226, 0.8571, 0.7998, 0.8571, 0.7958, 0.8571, 0.7958, 0.8571, 0.7964, 0.8571, 0.8008, 0.2116, 0.2067, 0.2116, 0.2067, 0.2116, 0.2067, 0.2116, 0.2067, 0.8478, 0.8096, 0.8466, 0.8096, 0.844, 0.8176, 0.8452, 0.8176, 0.8458, 0.8158, 0.8457, 0.8158, 0.8476, 0.81, 0.8477, 0.81, 0.7967, 0.8089, 0.7967, 0.8084, 0.822, 0.8092, 0.822, 0.8096, 0.2243, 0.7231, 0.2157, 0.7298, 0.2157, 0.7298, 0.2157, 0.7298, 0.2243, 0.7231, 0.1992, 0.8002, 0.1992, 0.8017, 0.1992, 0.8019, 0.1992, 0.8004, 0.8518, 0.8092, 0.8558, 0.8064, 0.8558, 0.8064, 0.8518, 0.8092, 0.2245, 0.8571, 0.2159, 0.8504, 0.2161, 0.846, 0.2247, 0.8522, 0.2159, 0.8504, 0.2245, 0.8571, 0.2243, 0.862, 0.2157, 0.8548, 0.1828, 0.7162, 0.1828, 0.7162, 0.1828, 0.6874, 0.1828, 0.6874, 0.8505, 0.8092, 0.8545, 0.8064, 0.8545, 0.8055, 0.8505, 0.8083, 0.8505, 0.8087, 0.8269, 0.8176, 0.8281, 0.8176, 0.8305, 0.8202, 0.8281, 0.8202, 0.8266, 0.8185, 0.8273, 0.818, 0.8273, 0.818, 0.8266, 0.8185, 0.8281, 0.8202, 0.8305, 0.8202, 0.8281, 0.8176, 0.8269, 0.8176, 0.8025, 0.8323, 0.8025, 0.8317, 0.8038, 0.8317, 0.8038, 0.8323, 0.7935, 0.7993, 0.7935, 0.7993, 0.7935, 0.7973, 0.7935, 0.7973, 0.7965, 0.8052, 0.7965, 0.8052, 0.7945, 0.8023, 0.7945, 0.8023, 0.1194, 0.7996, 0.1194, 0.7981, 0.1992, 0.8004, 0.1992, 0.8019, 0.1828, 0.7162, 0.1828, 0.7162, 0.1828, 0.6874, 0.1828, 0.6874, 0.8281, 0.8176, 0.822, 0.8096, 0.8236, 0.81, 0.8291, 0.8174, 0.8381, 0.8174, 0.844, 0.8176, 0.822, 0.8096, 0.8466, 0.8096, 0.844, 0.8176, 0.8381, 0.8174, 0.8387, 0.81, 0.8236, 0.81, 0.822, 0.8091, 0.822, 0.8096, 0.822, 0.8096, 0.822, 0.8092, 0.187, 0.2461, 0.187, 0.2461, 0.187, 0.2461, 0.187, 0.2461, 0.187, 0.2461, 0.187, 0.2461, 0.8478, 0.8096, 0.8466, 0.8096, 0.8505, 0.8092, 0.8518, 0.8092, 0.8518, 0.8092, 0.8505, 0.8092, 0.8466, 0.8096, 0.8478, 0.8096, 0.8281, 0.8176, 0.844, 0.8176, 0.8396, 0.8202, 0.8305, 0.8202, 0.822, 0.8096, 0.822, 0.8096, 0.8243, 0.8096, 0.8243, 0.8096, 0.2116, 0.2067, 0.2116, 0.2067, 0.2116, 0.2067, 0.2116, 0.2067, 0.2116, 0.2067, 0.2116, 0.2067, 0.2116, 0.2067, 0.8571, 0.7958, 0.822, 0.7958, 0.822, 0.8086, 0.8505, 0.8083, 0.8545, 0.8055, 0.8571, 0.7998, 0.8456, 0.8158, 0.8458, 0.8158, 0.8452, 0.8176, 0.844, 0.8176, 0.8466, 0.8096, 0.8478, 0.8096, 0.8477, 0.81, 0.8475, 0.81, 0.187, 0.2461, 0.187, 0.2461, 0.187, 0.2461, 0.187, 0.2461, 0.187, 0.2461, 0.187, 0.2461, 0.8396, 0.8202, 0.8408, 0.8202, 0.8452, 0.8176, 0.844, 0.8176, 0.8197, 0.8104, 0.822, 0.8096, 0.8281, 0.8176, 0.8269, 0.8176, 0.8215, 0.8109, 0.8205, 0.8114, 0.8038, 0.8317, 0.8038, 0.8317, 0.8038, 0.8323, 0.8038, 0.8323, 0.2116, 0.2067, 0.2116, 0.2067, 0.2116, 0.2067, 0.2116, 0.2067, 0.2116, 0.2067, 0.2116, 0.2067, 0.2116, 0.2067, 0.2116, 0.2067, 0.2116, 0.2067, 0.2116, 0.2067, 0.2116, 0.2067, 0.2116, 0.2067, 0.2116, 0.2067, 0.8558, 0.8064, 0.8558, 0.8064, 0.8584, 0.8008, 0.8584, 0.8008, 0.822, 0.8096, 0.8197, 0.8104, 0.8219, 0.8104, 0.8243, 0.8096, 0.2116, 0.2067, 0.2116, 0.2067, 0.2116, 0.2067, 0.2116, 0.2067, 0.2116, 0.2067, 0.2116, 0.2067, 0.2116, 0.2067, 0.2116, 0.2067, 0.2116, 0.2067, 0.2116, 0.2067, 0.8526, 0.8058, 0.8526, 0.8058, 0.8548, 0.8044, 0.8548, 0.8044, 0.8068, 0.8227, 0.8068, 0.8227, 0.8068, 0.8241, 0.8068, 0.8241, 0.2116, 0.2067, 0.2116, 0.2067, 0.2116, 0.2067, 0.2116, 0.2067, 0.2116, 0.2067, 0.2116, 0.2067, 0.2116, 0.2067, 0.2116, 0.2067, 0.2116, 0.2067, 0.2116, 0.2067, 0.8068, 0.8227, 0.8068, 0.8227, 0.8068, 0.8241, 0.8068, 0.8242, 0.187, 0.2461, 0.187, 0.2461, 0.187, 0.2461, 0.187, 0.2461, 0.187, 0.2461, 0.187, 0.2461, 0.2116, 0.2067, 0.2116, 0.2067, 0.2116, 0.2067, 0.2116, 0.2067, 0.2116, 0.2067, 0.2116, 0.2067, 0.2116, 0.2067, 0.2116, 0.2067, 0.2116, 0.2067, 0.2116, 0.2067, 0.2116, 0.2067, 0.2116, 0.2067, 0.2116, 0.2067, 0.2116, 0.2067, 0.2116, 0.2067, 0.2116, 0.2067, 0.7999, 0.8052, 0.7999, 0.8052, 0.7969, 0.7993, 0.7969, 0.7993, 0.2116, 0.2067, 0.2116, 0.2067, 0.2116, 0.2067, 0.2116, 0.2067, 0.2116, 0.2067, 0.2116, 0.2067, 0.2116, 0.2067, 0.2116, 0.2067, 0.2116, 0.2067, 0.2116, 0.2067, 0.2116, 0.2067, 0.2116, 0.2067, 0.2116, 0.2067, 0.2116, 0.2067, 0.2116, 0.2067, 0.2116, 0.2067, 0.2116, 0.2067, 0.7945, 0.8023, 0.7945, 0.8023, 0.7935, 0.7993, 0.7935, 0.7993, 0.2246, 0.7163, 0.2247, 0.7162, 0.2247, 0.7164, 0.2247, 0.7222, 0.2245, 0.7226, 0.2245, 0.7164, 0.2246, 0.7163, 0.2245, 0.7226, 0.2247, 0.7164, 0.2247, 0.7162, 0.2245, 0.7164, 0.2245, 0.716, 0.2247, 0.7222, 0.1803, 0.195, 0.3374, 0.195, 0.3374, 0.3522, 0.1803, 0.3522, 0.1803, 0.195, 0.3374, 0.195, 0.3374, 0.3522, 0.1803, 0.3522, 0.1803, 0.195, 0.3374, 0.195, 0.3374, 0.3522, 0.1803, 0.3522, 0.1803, 0.195, 0.3374, 0.195, 0.3374, 0.3522, 0.1803, 0.3522, 0.1803, 0.195, 0.3374, 0.195, 0.3374, 0.3522, 0.1803, 0.3522, 0.1803, 0.195, 0.3374, 0.195, 0.3374, 0.3522, 0.1803, 0.3522, 0.8068, 0.8241, 0.8068, 0.8241, 0.8068, 0.8227, 0.8068, 0.8227, 0.8545, 0.8064, 0.8505, 0.8092, 0.8505, 0.8087, 0.8505, 0.8083, 0.8545, 0.8055, 0.8068, 0.8242, 0.8068, 0.8241, 0.8054, 0.8241, 0.8053, 0.8242, 0.187, 0.2461, 0.187, 0.2461, 0.187, 0.2461, 0.187, 0.2461, 0.187, 0.2461, 0.187, 0.2461, 0.2457, 0.7162, 0.1927, 0.7162, 0.1927, 0.6874, 0.2457, 0.6874, 0.2116, 0.2067, 0.2116, 0.2067, 0.2116, 0.2067, 0.2116, 0.2067, 0.2116, 0.2067, 0.2116, 0.2067, 0.2116, 0.2067, 0.2457, 0.7162, 0.1898, 0.7162, 0.1898, 0.6874, 0.2457, 0.6874, 0.187, 0.2461, 0.187, 0.2461, 0.187, 0.2461, 0.187, 0.2461, 0.2457, 0.6874, 0.1898, 0.6874, 0.1898, 0.7162, 0.2457, 0.7162, 0.187, 0.2461, 0.187, 0.2461, 0.187, 0.2461, 0.187, 0.2461, 0.2247, 0.8663, 0.2243, 0.8817, 0.2288, 0.8851, 0.2292, 0.8685, 0.187, 0.2461, 0.187, 0.2461, 0.187, 0.2461, 0.187, 0.2461, 0.187, 0.2461, 0.187, 0.2461, 0.187, 0.2461, 0.187, 0.2461, 0.187, 0.2461, 0.187, 0.2461, 0.187, 0.2461, 0.187, 0.2461, 0.187, 0.2461, 0.187, 0.2461, 0.187, 0.2461, 0.187, 0.2461, 0.187, 0.2461, 0.187, 0.2461, 0.187, 0.2461, 0.187, 0.2461, 0.187, 0.2461, 0.187, 0.2461, 0.187, 0.2461, 0.187, 0.2461, 0.187, 0.2461, 0.187, 0.2461, 0.187, 0.2461, 0.187, 0.2461, 0.187, 0.2461, 0.187, 0.2461, 0.187, 0.2461, 0.187, 0.2461, 0.187, 0.2461, 0.187, 0.2461, 0.187, 0.2461, 0.187, 0.2461, 0.187, 0.2461, 0.187, 0.2461, 0.187, 0.2461, 0.187, 0.2461, 0.187, 0.2461, 0.187, 0.2461, 0.187, 0.2461, 0.187, 0.2461, 0.187, 0.2461, 0.187, 0.2461, 0.187, 0.2461, 0.187, 0.2461, 0.187, 0.2461, 0.187, 0.2461, 0.187, 0.2461, 0.187, 0.2461, 0.187, 0.2461, 0.187, 0.2461, 0.187, 0.2461, 0.187, 0.2461, 0.187, 0.2461, 0.187, 0.2461, 0.187, 0.2461, 0.187, 0.2461, 0.187, 0.2461, 0.187, 0.2461, 0.187, 0.2461, 0.187, 0.2461, 0.187, 0.2461, 0.187, 0.2461, 0.187, 0.2461, 0.187, 0.2461, 0.187, 0.2461, 0.187, 0.2461, 0.187, 0.2461, 0.187, 0.2461, 0.187, 0.2461, 0.187, 0.2461, 0.187, 0.2461, 0.187, 0.2461, 0.187, 0.2461, 0.187, 0.2461, 0.187, 0.2461, 0.187, 0.2461, 0.187, 0.2461, 0.187, 0.2461, 0.187, 0.2461, 0.187, 0.2461, 0.187, 0.2461, 0.187, 0.2461, 0.187, 0.2461, 0.187, 0.2461, 0.187, 0.2461, 0.187, 0.2461, 0.187, 0.2461, 0.187, 0.2461, 0.187, 0.2461, 0.187, 0.2461, 0.187, 0.2461, 0.187, 0.2461, 0.187, 0.2461, 0.187, 0.2461, 0.187, 0.2461, 0.187, 0.2461, 0.187, 0.2461, 0.187, 0.2461, 0.187, 0.2461, 0.187, 0.2461, 0.187, 0.2461, 0.187, 0.2461, 0.187, 0.2461, 0.187, 0.2461, 0.187, 0.2461, 0.187, 0.2461, 0.187, 0.2461, 0.187, 0.2461, 0.187, 0.2461, 0.187, 0.2461, 0.187, 0.2461, 0.187, 0.2461, 0.187, 0.2461, 0.187, 0.2461, 0.187, 0.2461, 0.187, 0.2461, 0.187, 0.2461, 0.187, 0.2461, 0.187, 0.2461, 0.187, 0.2461, 0.187, 0.2461, 0.187, 0.2461, 0.187, 0.2461, 0.187, 0.2461, 0.187, 0.2461, 0.187, 0.2461, 0.187, 0.2461, 0.187, 0.2461, 0.187, 0.2461, 0.187, 0.2461, 0.187, 0.2461, 0.187, 0.2461, 0.187, 0.2461, 0.187, 0.2461, 0.187, 0.2461, 0.187, 0.2461, 0.187, 0.2461, 0.187, 0.2461, 0.187, 0.2461, 0.187, 0.2461, 0.187, 0.2461, 0.187, 0.2461, 0.187, 0.2461, 0.187, 0.2461, 0.187, 0.2461, 0.187, 0.2461, 0.187, 0.2461, 0.187, 0.2461, 0.187, 0.2461, 0.187, 0.2461, 0.187, 0.2461, 0.187, 0.2461, 0.187, 0.2461, 0.187, 0.2461, 0.187, 0.2461, 0.187, 0.2461, 0.187, 0.2461, 0.187, 0.2461, 0.187, 0.2461, 0.187, 0.2461, 0.187, 0.2461, 0.187, 0.2461, 0.187, 0.2461, 0.187, 0.2461, 0.187, 0.2461, 0.187, 0.2461, 0.187, 0.2461, 0.187, 0.2461, 0.187, 0.2461, 0.187, 0.2461, 0.187, 0.2461, 0.187, 0.2461, 0.187, 0.2461, 0.187, 0.2461, 0.187, 0.2461, 0.187, 0.2461, 0.187, 0.2461, 0.187, 0.2461, 0.187, 0.2461, 0.187, 0.2461, 0.187, 0.2461, 0.187, 0.2461, 0.187, 0.2461, 0.187, 0.2461, 0.187, 0.2461, 0.187, 0.2461, 0.187, 0.2461, 0.187, 0.2461, 0.187, 0.2461, 0.187, 0.2461, 0.187, 0.2461, 0.187, 0.2461, 0.187, 0.2461, 0.187, 0.2461, 0.187, 0.2461, 0.187, 0.2461, 0.187, 0.2461, 0.187, 0.2461, 0.187, 0.2461, 0.187, 0.2461, 0.187, 0.2461, 0.187, 0.2461, 0.187, 0.2461, 0.187, 0.2461, 0.187, 0.2461, 0.187, 0.2461, 0.187, 0.2461, 0.187, 0.2461, 0.187, 0.2461, 0.187, 0.2461, 0.187, 0.2461, 0.187, 0.2461, 0.187, 0.2461, 0.187, 0.2461, 0.187, 0.2461, 0.187, 0.2461, 0.187, 0.2461, 0.8215, 0.8109, 0.8269, 0.8176, 0.8281, 0.8176, 0.822, 0.8096, 0.8197, 0.8104, 0.8205, 0.8114, 0.187, 0.2461, 0.187, 0.2461, 0.187, 0.2461, 0.187, 0.2461, 0.187, 0.2461, 0.187, 0.2461, 0.187, 0.2461, 0.187, 0.2461, 0.187, 0.2461, 0.187, 0.2461, 0.187, 0.2461, 0.187, 0.2461, 0.1624, 0.1476, 0.1624, 0.1476, 0.1624, 0.1476, 0.1624, 0.1476, 0.1624, 0.1476, 0.1624, 0.1476, 0.187, 0.2461, 0.187, 0.2461, 0.187, 0.2461, 0.187, 0.2461, 0.2165, 0.187, 0.2165, 0.187, 0.2165, 0.187, 0.187, 0.2461, 0.187, 0.2461, 0.187, 0.2461, 0.2165, 0.187, 0.2165, 0.187, 0.2165, 0.187, 0.187, 0.2461, 0.187, 0.2461, 0.187, 0.2461, 0.187, 0.2461, 0.187, 0.2461, 0.187, 0.2461, 0.187, 0.2461, 0.187, 0.2461, 0.187, 0.2461, 0.187, 0.2461, 0.187, 0.2461, 0.187, 0.2461, 0.187, 0.2461, 0.187, 0.2461, 0.187, 0.2461, 0.187, 0.2461, 0.187, 0.2461, 0.187, 0.2461, 0.187, 0.2461, 0.187, 0.2461, 0.187, 0.2461, 0.187, 0.2461, 0.187, 0.2461, 0.187, 0.2461, 0.187, 0.2461, 0.187, 0.2461, 0.187, 0.2461, 0.187, 0.2461, 0.187, 0.2461, 0.187, 0.2461, 0.187, 0.2461, 0.187, 0.2461, 0.187, 0.2461, 0.187, 0.2461, 0.187, 0.2461, 0.187, 0.2461, 0.187, 0.2461, 0.187, 0.2461, 0.187, 0.2461, 0.187, 0.2461, 0.187, 0.2461, 0.187, 0.2461, 0.187, 0.2461, 0.187, 0.2461, 0.187, 0.2461, 0.187, 0.2461, 0.187, 0.2461, 0.3068, 0.3166, 0.3068, 0.3166, 0.3068, 0.3166, 0.7879, 0.7687, 0.7879, 0.7687, 0.7879, 0.7687, 0.2116, 0.2067, 0.2116, 0.2067, 0.2116, 0.2067, 0.2116, 0.2067, 0.2116, 0.2067, 0.2116, 0.2067, 0.2116, 0.2067, 0.2116, 0.2067, 0.2842, 0.2946, 0.2842, 0.2946, 0.2842, 0.2946, 0.2116, 0.2067, 0.2116, 0.2067, 0.2116, 0.2067, 0.1378, 0.1624, 0.1378, 0.1624, 0.1378, 0.1624, 0.1378, 0.1624, 0.1378, 0.1624, 0.1378, 0.1624])
me_cube.materials.append(mat_material)
me_cube.use_remesh_preserve_volume = False
me_cube.use_remesh_preserve_attributes = False
me_cube.use_mirror_vertex_groups = False
me_cube.update()
me_cube.normals_split_custom_set([tuple(v) for v in zip(*[iter([0.0, 0.0, 1.0, 0.0, 0.0, 1.0, 0.0, 0.0, 1.0, 0.0, 0.0, 1.0, -0.9904, 0.0, -0.1383, -0.9904, 0.0, -0.1383, -0.9904, 0.0, -0.1383, -0.9904, 0.0, -0.1383, 0.0, 0.0, -1.0, 0.0, 0.0, -1.0, 0.0, 0.0, -1.0, 0.0, 0.0, -1.0, 0.0, 0.0, -1.0, 1.0, 0.0, 0.0, 1.0, 0.0, 0.0, 1.0, 0.0, 0.0, 1.0, 0.0, 0.0, 1.0, 0.0, 0.0, 0.0, 0.89, 0.4559, 0.0, 0.89, 0.4559, 0.0, 0.89, 0.4559, 0.0, 0.89, 0.4559, 0.0, 0.89, 0.4559, 0.0, 0.89, 0.4559, -0.2783, -0.07315, 0.9577, -0.2783, -0.07315, 0.9577, -0.2783, -0.07315, 0.9577, -0.2783, -0.07315, 0.9577, -0.2783, -0.07315, 0.9577, -0.2783, -0.07315, 0.9577, -0.2783, -0.07315, 0.9577, -0.2783, -0.07315, 0.9577, -0.2783, -0.07315, 0.9577, -0.2783, -0.07315, 0.9577, 1.0, 0.0, 0.0, 1.0, 0.0, 0.0, 1.0, 0.0, 0.0, 1.0, 0.0, 0.0, 0.1934, 0.9811, 1.424e-06, 0.1934, 0.9811, 1.424e-06, 0.1934, 0.9811, 1.424e-06, 0.1934, 0.9811, 1.424e-06, 0.0, 0.0, 1.0, 0.0, 0.0, 1.0, 0.0, 0.0, 1.0, 0.0, 0.0, 1.0, 0.0, 0.0, 1.0, 0.0, 0.0, 1.0, 0.0, 0.0, 1.0, 0.0, 0.0, 1.0, 0.0, 0.0, 1.0, 0.0, 0.0, 1.0, 0.0, 0.0, 1.0, 1.0, -4.582e-08, 0.0, 1.0, -4.582e-08, 0.0, 1.0, -4.582e-08, 0.0, 1.0, -4.582e-08, 0.0, 1.0, -4.582e-08, 0.0, 1.0, -4.582e-08, 0.0, 1.0, -4.582e-08, 0.0, 1.0, -4.582e-08, 0.0, 1.0, -4.582e-08, 0.0, 0.1761, 0.8934, 0.4134, 0.1761, 0.8934, 0.4134, 0.1761, 0.8934, 0.4134, 0.1761, 0.8934, 0.4134, 0.0, -0.7605, 0.6493, 0.0, -0.7605, 0.6493, 0.0, -0.7605, 0.6493, 0.0, -0.7605, 0.6493, -1.0, 6.874e-08, 0.0, -1.0, 6.874e-08, 0.0, -1.0, 6.874e-08, 0.0, -1.0, 6.874e-08, 0.0, -1.0, 6.874e-08, 0.0, -1.0, 6.874e-08, 0.0, -1.0, 6.874e-08, 0.0, -1.0, 6.874e-08, 0.0, -1.0, 6.874e-08, 0.0, -0.8546, -0.5172, 0.04694, -0.8546, -0.5172, 0.04694, -0.8546, -0.5172, 0.04694, -0.8546, -0.5172, 0.04694, 0.0, -0.9257, 0.3783, 0.0, -0.9257, 0.3783, 0.0, -0.9257, 0.3783, 0.0, -0.9257, 0.3783, 0.8993, -0.4356, 0.03953, 0.8993, -0.4356, 0.03953, 0.8993, -0.4356, 0.03953, 0.8993, -0.4356, 0.03953, 4.059e-07, 1.0, 0.0, 4.059e-07, 1.0, 0.0, 4.059e-07, 1.0, 0.0, 4.059e-07, 1.0, 0.0, 0.8546, -0.5172, 0.04694, 0.8546, -0.5172, 0.04694, 0.8546, -0.5172, 0.04694, 0.8546, -0.5172, 0.04694, -0.8993, -0.4356, 0.03953, -0.8993, -0.4356, 0.03953, -0.8993, -0.4356, 0.03953, -0.8993, -0.4356, 0.03953, -1.0, 0.0, 0.0, -1.0, 0.0, 0.0, -1.0, 0.0, 0.0, -1.0, 0.0, 0.0, -1.0, 0.0, 0.0, -0.999, 0.02441, 0.03716, -0.999, 0.02441, 0.03716, -0.999, 0.02441, 0.03716, -0.999, 0.02441, 0.03716, -0.999, 0.02441, 0.03716, -0.999, 0.02441, 0.03716, -0.999, 0.02441, 0.03716, -0.999, 0.02441, 0.03716, -0.999, 0.02441, 0.03716, -0.999, 0.02441, 0.03716, -0.999, 0.02441, 0.03716, -0.999, 0.02441, 0.03716, 1.0, -6.037e-08, 0.0, 1.0, -6.037e-08, 0.0, 1.0, -6.037e-08, 0.0, 1.0, -6.037e-08, 0.0, 1.0, -6.037e-08, 0.0, 1.0, -6.037e-08, 0.0, 1.0, -6.037e-08, 0.0, -1.0, 0.0, 0.0, -1.0, 0.0, 0.0, -1.0, 0.0, 0.0, -1.0, 0.0, 0.0, 1.663e-07, 0.9501, 0.3121, 1.663e-07, 0.9501, 0.3121, 1.663e-07, 0.9501, 0.3121, 1.663e-07, 0.9501, 0.3121, -1.0, 0.0, 0.0, -1.0, 0.0, 0.0, -1.0, 0.0, 0.0, -1.0, 0.0, 0.0, 0.0, 1.0, 0.0, 0.0, 1.0, 0.0, 0.0, 1.0, 0.0, 0.0, 1.0, 0.0, 1.0, 0.0, 0.0, 1.0, 0.0, 0.0, 1.0, 0.0, 0.0, 1.0, 0.0, 0.0, 0.999, 0.02441, 0.03716, 0.999, 0.02441, 0.03716, 0.999, 0.02441, 0.03716, 0.999, 0.02441, 0.03716, 0.999, 0.02441, 0.03716, 0.999, 0.02441, 0.03716, 0.999, 0.02441, 0.03716, 0.999, 0.02441, 0.03716, 0.999, 0.02441, 0.03716, 0.999, 0.02441, 0.03716, 0.999, 0.02441, 0.03716, 0.999, 0.02441, 0.03716, -4.729e-09, 2.078e-08, -1.0, -4.729e-09, 2.078e-08, -1.0, -4.729e-09, 2.078e-08, -1.0, -4.729e-09, 2.078e-08, -1.0, -4.729e-09, 2.078e-08, -1.0, -4.729e-09, 2.078e-08, -1.0, -4.729e-09, 2.078e-08, -1.0, -4.729e-09, 2.078e-08, -1.0, -4.729e-09, 2.078e-08, -1.0, -4.729e-09, 2.078e-08, -1.0, -4.729e-09, 2.078e-08, -1.0, -4.729e-09, 2.078e-08, -1.0, -4.729e-09, 2.078e-08, -1.0, -4.729e-09, 2.078e-08, -1.0, -0.1934, 0.9811, 0.0, -0.1934, 0.9811, 0.0, -0.1934, 0.9811, 0.0, -0.1934, 0.9811, 0.0, 0.0, -0.4109, -0.9117, 0.0, -0.4109, -0.9117, 0.0, -0.4109, -0.9117, 0.0, -0.4109, -0.9117, 0.0, -0.4109, -0.9117, 0.0, -0.4109, -0.9117, 0.06787, 0.9977, -4.682e-07, 0.06787, 0.9977, -4.682e-07, 0.06787, 0.9977, -4.682e-07, 0.06787, 0.9977, -4.682e-07, -3.449e-07, -0.7596, 0.6504, -3.449e-07, -0.7596, 0.6504, -3.449e-07, -0.7596, 0.6504, -3.449e-07, -0.7596, 0.6504, -1.0, 0.0, 0.0, -1.0, 0.0, 0.0, -1.0, 0.0, 0.0, -1.0, 0.0, 0.0, -0.0002862, -1.0, -0.0005386, -0.0002862, -1.0, -0.0005386, -0.0002862, -1.0, -0.0005386, -0.0002862, -1.0, -0.0005386, -0.0002862, -1.0, -0.0005386, -0.0002862, -1.0, -0.0005386, -0.0002862, -1.0, -0.0005386, -0.0002862, -1.0, -0.0005386, -0.0002862, -1.0, -0.0005386, -0.0002862, -1.0, -0.0005386, -0.0002862, -1.0, -0.0005386, -0.0002862, -1.0, -0.0005386, -0.0002862, -1.0, -0.0005386, -0.0002862, -1.0, -0.0005386, -0.0002862, -1.0, -0.0005386, -0.0002862, -1.0, -0.0005386, -0.0002862, -1.0, -0.0005386, -0.0002862, -1.0, -0.0005386, -0.0002862, -1.0, -0.0005386, -0.0002862, -1.0, -0.0005386, -0.0002862, -1.0, -0.0005386, -0.0002862, -1.0, -0.0005386, 0.9868, 0.0, 0.1618, 0.9868, 0.0, 0.1618, 0.9868, 0.0, 0.1618, 0.9868, 0.0, 0.1618, -0.4081, 0.8286, 0.3834, -0.4081, 0.8286, 0.3834, -0.4081, 0.8286, 0.3834, -0.4081, 0.8286, 0.3834, 0.0, 1.0, 0.0, 0.0, 1.0, 0.0, 0.0, 1.0, 0.0, 0.0, 1.0, 0.0, -0.1124, 0.5701, 0.8139, -0.1124, 0.5701, 0.8139, -0.1124, 0.5701, 0.8139, -0.1124, 0.5701, 0.8139, 0.1972, 0.9804, 0.0, 0.1972, 0.9804, 0.0, 0.1972, 0.9804, 0.0, 0.1972, 0.9804, 0.0, 0.0, 1.0, 0.0, 0.0, 1.0, 0.0, 0.0, 1.0, 0.0, 0.0, 1.0, 0.0, -6.462e-09, 0.0, -1.0, -6.462e-09, 0.0, -1.0, -6.462e-09, 0.0, -1.0, -6.462e-09, 0.0, -1.0, 0.2882, 0.0, 0.9576, 0.2882, 0.0, 0.9576, 0.2882, 0.0, 0.9576, 0.2882, 0.0, 0.9576, 0.0, 0.0, -1.0, 0.0, 0.0, -1.0, 0.0, 0.0, -1.0, 0.0, 0.0, -1.0, 0.0, 0.0, -1.0, 0.0, 0.0, -1.0, 0.0, 0.0, -1.0, 0.0, 0.0, -1.0, 0.0, 0.0, -1.0, 0.0, 1.0, -3.219e-06, 0.0, 1.0, -3.219e-06, 0.0, 1.0, -3.219e-06, 0.0, 1.0, -3.219e-06, 0.0, 1.0, -3.219e-06, 0.0, 1.0, -3.219e-06, 0.3446, 0.9387, 0.0, 0.3446, 0.9387, 0.0, 0.3446, 0.9387, 0.0, 0.3446, 0.9387, 0.0, 0.3446, 0.9387, 0.0, 0.3446, 0.9387, 0.0, 0.3446, 0.9387, 0.0, 0.3446, 0.9387, 0.0, 0.3446, 0.9387, 0.0, 0.7027, -0.7115, 0.0, 0.7027, -0.7115, 0.0, 0.7027, -0.7115, 0.0, 0.7027, -0.7115, 0.0, 0.0, 1.0, 0.0, 0.0, 1.0, 0.0, 0.0, 1.0, 0.0, 0.0, 1.0, 0.0, 0.07441, -0.9972, 0.0, 0.07441, -0.9972, 0.0, 0.07441, -0.9972, 0.0, 0.07441, -0.9972, 0.0, -0.07441, -0.9972, 0.0, -0.07441, -0.9972, 0.0, -0.07441, -0.9972, 0.0, -0.07441, -0.9972, 0.0, -4.496e-07, -0.6006, 0.7995, -4.496e-07, -0.6006, 0.7995, -4.496e-07, -0.6006, 0.7995, -4.496e-07, -0.6006, 0.7995, -0.2882, 1.692e-07, 0.9576, -0.2882, 1.692e-07, 0.9576, -0.2882, 1.692e-07, 0.9576, -0.2882, 1.692e-07, 0.9576, -1.0, 0.0, 0.0, -1.0, 0.0, 0.0, -1.0, 0.0, 0.0, -1.0, 0.0, 0.0, 1.0, 0.0, 0.0, 1.0, 0.0, 0.0, 1.0, 0.0, 0.0, 1.0, 0.0, 0.0, 0.0, 1.0, 0.0, 0.0, 1.0, 0.0, 0.0, 1.0, 0.0, 0.0, 1.0, 0.0, 1.85e-07, 0.0, 1.0, 1.85e-07, 0.0, 1.0, 1.85e-07, 0.0, 1.0, 1.85e-07, 0.0, 1.0, 1.85e-07, 0.0, 1.0, 1.85e-07, 0.0, 1.0, 1.85e-07, 0.0, 1.0, 1.85e-07, 0.0, 1.0, 1.85e-07, 0.0, 1.0, 1.85e-07, 0.0, 1.0, -0.7027, -0.7115, 0.0, -0.7027, -0.7115, 0.0, -0.7027, -0.7115, 0.0, -0.7027, -0.7115, 0.0, -1.0, 9.583e-07, -1.27e-07, -1.0, 9.583e-07, -1.27e-07, -1.0, 9.583e-07, -1.27e-07, -1.0, 9.583e-07, -1.27e-07, 1.0, -9.583e-07, 4.065e-07, 1.0, -9.583e-07, 4.065e-07, 1.0, -9.583e-07, 4.065e-07, 1.0, -9.583e-07, 4.065e-07, 0.0, 1.0, 0.0, 0.0, 1.0, 0.0, 0.0, 1.0, 0.0, 0.0, 1.0, 0.0, 0.5319, -0.8468, 0.0, 0.5319, -0.8468, 0.0, 0.5319, -0.8468, 0.0, 0.5319, -0.8468, 0.0, -0.5319, -0.8468, 0.0, -0.5319, -0.8468, 0.0, -0.5319, -0.8468, 0.0, -0.5319, -0.8468, 0.0, 0.1124, 0.5701, 0.8139, 0.1124, 0.5701, 0.8139, 0.1124, 0.5701, 0.8139, 0.1124, 0.5701, 0.8139, 0.02033, -7.767e-09, 0.9998, 0.02033, -7.767e-09, 0.9998, 0.02033, -7.767e-09, 0.9998, 0.02033, -7.767e-09, 0.9998, 0.0, 0.9999, -0.01321, 0.0, 0.9999, -0.01321, 0.0, 0.9999, -0.01321, 0.0, 0.9999, -0.01321, -0.5112, -0.8595, 1.773e-07, -0.5112, -0.8595, 1.773e-07, -0.5112, -0.8595, 1.773e-07, -0.5112, -0.8595, 1.773e-07, -1.002e-06, 1.0, 1.575e-06, -1.002e-06, 1.0, 1.575e-06, -1.002e-06, 1.0, 1.575e-06, -1.002e-06, 1.0, 1.575e-06, -1.002e-06, 1.0, 1.575e-06, 0.0, -1.0, 0.0, 0.0, -1.0, 0.0, 0.0, -1.0, 0.0, 0.0, -1.0, 0.0, 2.141e-08, 8.074e-08, -1.0, 2.141e-08, 8.074e-08, -1.0, 2.141e-08, 8.074e-08, -1.0, 2.141e-08, 8.074e-08, -1.0, 2.141e-08, 8.074e-08, -1.0, 2.141e-08, 8.074e-08, -1.0, 2.141e-08, 8.074e-08, -1.0, 2.141e-08, 8.074e-08, -1.0, 2.141e-08, 8.074e-08, -1.0, 2.141e-08, 8.074e-08, -1.0, 2.141e-08, 8.074e-08, -1.0, 2.141e-08, 8.074e-08, -1.0, 2.141e-08, 8.074e-08, -1.0, 2.141e-08, 8.074e-08, -1.0, 2.141e-08, 8.074e-08, -1.0, 2.141e-08, 8.074e-08, -1.0, 2.141e-08, 8.074e-08, -1.0, 2.141e-08, 8.074e-08, -1.0, 3.876e-07, 0.9501, 0.3121, 3.876e-07, 0.9501, 0.3121, 3.876e-07, 0.9501, 0.3121, 3.876e-07, 0.9501, 0.3121, -0.008027, 1.0, 9.975e-07, -0.008027, 1.0, 9.975e-07, -0.008027, 1.0, 9.975e-07, -0.008027, 1.0, 9.975e-07, 1.0, 3.105e-08, 2.436e-08, 1.0, 3.105e-08, 2.436e-08, 1.0, 3.105e-08, 2.436e-08, 1.0, 3.105e-08, 2.436e-08, 1.0, 3.105e-08, 2.436e-08, 0.9809, -0.1943, 5.505e-07, 0.9809, -0.1943, 5.505e-07, 0.9809, -0.1943, 5.505e-07, 0.9809, -0.1943, 5.505e-07, 0.9809, -0.1943, 5.505e-07, 0.008027, 1.0, 7.89e-07, 0.008027, 1.0, 7.89e-07, 0.008027, 1.0, 7.89e-07, 0.008027, 1.0, 7.89e-07, -0.02033, 6.658e-09, 0.9998, -0.02033, 6.658e-09, 0.9998, -0.02033, 6.658e-09, 0.9998, -0.02033, 6.658e-09, 0.9998, 0.7634, 0.0, 0.6459, 0.7634, 0.0, 0.6459, 0.7634, 0.0, 0.6459, 0.7634, 0.0, 0.6459, -0.7634, 7.274e-07, 0.6459, -0.7634, 7.274e-07, 0.6459, -0.7634, 7.274e-07, 0.6459, -0.7634, 7.274e-07, 0.6459, -0.3446, 0.9387, 1.52e-06, -0.3446, 0.9387, 1.52e-06, -0.3446, 0.9387, 1.52e-06, -0.3446, 0.9387, 1.52e-06, -0.3446, 0.9387, 1.52e-06, -0.3446, 0.9387, 1.52e-06, -0.3446, 0.9387, 1.52e-06, -0.3446, 0.9387, 1.52e-06, -0.3446, 0.9387, 1.52e-06, -1.0, 3.105e-08, 2.436e-08, -1.0, 3.105e-08, 2.436e-08, -1.0, 3.105e-08, 2.436e-08, -1.0, 3.105e-08, 2.436e-08, -1.0, 3.105e-08, 2.436e-08, 0.0, 0.0, -1.0, 0.0, 0.0, -1.0, 0.0, 0.0, -1.0, 0.0, 0.0, -1.0, 0.0, 0.0, -1.0, 0.0, 0.0, -1.0, 0.0, 0.0, -1.0, 0.0, 0.0, -1.0, 0.0, 0.0, -1.0, 0.0, -0.9257, 0.3783, 0.0, -0.9257, 0.3783, 0.0, -0.9257, 0.3783, 0.0, -0.9257, 0.3783, 0.0, -0.7605, 0.6493, 0.0, -0.7605, 0.6493, 0.0, -0.7605, 0.6493, 0.0, -0.7605, 0.6493, 3.221e-07, 1.0, 0.0, 3.221e-07, 1.0, 0.0, 3.221e-07, 1.0, 0.0, 3.221e-07, 1.0, 0.0, 0.0, -0.9962, -0.08765, 0.0, -0.9962, -0.08765, 0.0, -0.9962, -0.08765, 0.0, -0.9962, -0.08765, 0.0, 0.0, -1.0, 0.0, 0.0, -1.0, 0.0, 0.0, -1.0, 0.0, 0.0, -1.0, 0.0, 0.0, -1.0, 0.0, 0.0, -1.0, 0.0, 0.0, 1.0, 0.0, 0.0, 1.0, 0.0, 0.0, 1.0, 0.0, 0.0, 1.0, 0.0, 0.0, 1.0, 0.0, 0.0, 1.0, 0.0, 0.0, 1.0, 0.0, 0.0, 1.0, 0.0, 1.0, 0.0, 0.0, 1.0, 0.0, 0.0, 1.0, 0.0, 0.0, 1.0, 0.0, -1.85e-07, 0.0, 1.0, -1.85e-07, 0.0, 1.0, -1.85e-07, 0.0, 1.0, -1.85e-07, 0.0, 1.0, -1.85e-07, 0.0, 1.0, -1.85e-07, 0.0, 1.0, -1.85e-07, 0.0, 1.0, -1.85e-07, 0.0, 1.0, -1.85e-07, 0.0, 1.0, -1.85e-07, 0.0, 1.0, 0.0, -0.8249, 0.5653, 0.0, -0.8249, 0.5653, 0.0, -0.8249, 0.5653, 0.0, -0.8249, 0.5653, 0.008776, -0.9998, 0.01653, 0.008776, -0.9998, 0.01653, 0.008776, -0.9998, 0.01653, 0.008776, -0.9998, 0.01653, 0.008776, -0.9998, 0.01653, 0.008776, -0.9998, 0.01653, 0.008776, -0.9998, 0.01653, 0.008776, -0.9998, 0.01653, 0.008776, -0.9998, 0.01653, 0.02033, -1.553e-08, -0.9998, 0.02033, -1.553e-08, -0.9998, 0.02033, -1.553e-08, -0.9998, 0.02033, -1.553e-08, -0.9998, 0.0, 0.0, 1.0, 0.0, 0.0, 1.0, 0.0, 0.0, 1.0, 0.0, 0.0, 1.0, 0.0, 0.0, 1.0, 0.0, 0.0, 1.0, 0.0, 0.0, 1.0, 0.0, 0.0, 1.0, 0.0, 0.0, 1.0, 0.0, 0.0, 1.0, -0.9868, 0.0, 0.1618, -0.9868, 0.0, 0.1618, -0.9868, 0.0, 0.1618, -0.9868, 0.0, 0.1618, 0.0, 0.9181, 0.3963, 0.0, 0.9181, 0.3963, 0.0, 0.9181, 0.3963, 0.0, 0.9181, 0.3963, 0.1326, 0.0, -0.9912, 0.1326, 0.0, -0.9912, 0.1326, 0.0, -0.9912, 0.1326, 0.0, -0.9912, 0.0, -0.7605, 0.6493, 0.0, -0.7605, 0.6493, 0.0, -0.7605, 0.6493, 0.0, -0.7605, 0.6493, 0.0, -0.7605, 0.6493, -1.0, 0.0, 0.0, -1.0, 0.0, 0.0, -1.0, 0.0, 0.0, -1.0, 0.0, 0.0, -1.0, 0.0, 0.0, -1.0, 0.0, 0.0, -1.0, 0.0, 0.0, 0.0, -0.9257, 0.3783, 0.0, -0.9257, 0.3783, 0.0, -0.9257, 0.3783, 0.0, -0.9257, 0.3783, -0.1761, 0.8934, 0.4134, -0.1761, 0.8934, 0.4134, -0.1761, 0.8934, 0.4134, -0.1761, 0.8934, 0.4134, -0.02033, 1.553e-08, 0.9998, -0.02033, 1.553e-08, 0.9998, -0.02033, 1.553e-08, 0.9998, -0.02033, 1.553e-08, 0.9998, 0.008027, 1.0, 0.0, 0.008027, 1.0, 0.0, 0.008027, 1.0, 0.0, 0.008027, 1.0, 0.0, -0.008027, 1.0, 5.102e-07, -0.008027, 1.0, 5.102e-07, -0.008027, 1.0, 5.102e-07, -0.008027, 1.0, 5.102e-07, 0.02033, -6.658e-09, 0.9998, 0.02033, -6.658e-09, 0.9998, 0.02033, -6.658e-09, 0.9998, 0.02033, -6.658e-09, 0.9998, 0.0, 0.0, 1.0, 0.0, 0.0, 1.0, 0.0, 0.0, 1.0, 0.0, 0.0, 1.0, 0.0, -0.947, 0.3213, 0.0, -0.947, 0.3213, 0.0, -0.947, 0.3213, 0.0, -0.947, 0.3213, 0.0, -1.0, 0.0, 0.0, -1.0, 0.0, 0.0, -1.0, 0.0, 0.0, -1.0, 0.0, 0.0, 0.0, 1.0, 0.0, 0.0, 1.0, 0.0, 0.0, 1.0, 0.0, 0.0, 1.0, 0.0, 0.0, 1.0, 6.87e-09, 0.4109, 0.9117, 6.87e-09, 0.4109, 0.9117, 6.87e-09, 0.4109, 0.9117, 6.87e-09, 0.4109, 0.9117, 6.87e-09, 0.4109, 0.9117, 6.87e-09, 0.4109, 0.9117, -1.0, 0.0, 0.0, -1.0, 0.0, 0.0, -1.0, 0.0, 0.0, -1.0, 0.0, 0.0, -0.1972, 0.9804, 0.0, -0.1972, 0.9804, 0.0, -0.1972, 0.9804, 0.0, -0.1972, 0.9804, 0.0, 0.02033, -6.658e-09, -0.9998, 0.02033, -6.658e-09, -0.9998, 0.02033, -6.658e-09, -0.9998, 0.02033, -6.658e-09, -0.9998, 0.9935, -0.04684, -0.1039, 0.9935, -0.04684, -0.1039, 0.9935, -0.04684, -0.1039, 0.9935, -0.04684, -0.1039, 0.9935, -0.04684, -0.1039, 0.9935, -0.04684, -0.1039, 0.9935, -0.04684, -0.1039, 0.9935, -0.04684, -0.1039, 0.0, 0.0, 1.0, 0.0, 0.0, 1.0, 0.0, 0.0, 1.0, 0.0, 0.0, 1.0, 0.1151, 0.4993, 0.8587, 0.1151, 0.4993, 0.8587, 0.1151, 0.4993, 0.8587, 0.1151, 0.4993, 0.8587, 0.2122, -0.6954, 0.6866, 0.2122, -0.6954, 0.6866, 0.2122, -0.6954, 0.6866, 0.2122, -0.6954, 0.6866, 5.711e-08, 0.0, 1.0, 5.711e-08, 0.0, 1.0, 5.711e-08, 0.0, 1.0, 5.711e-08, 0.0, 1.0, 5.711e-08, 0.0, 1.0, 5.711e-08, 0.0, 1.0, 5.711e-08, 0.0, 1.0, 5.711e-08, 0.0, 1.0, -5.527e-06, -1.0, -1.8e-07, -5.527e-06, -1.0, -1.8e-07, -5.527e-06, -1.0, -1.8e-07, -5.527e-06, -1.0, -1.8e-07, -5.527e-06, -1.0, -1.8e-07, -5.527e-06, -1.0, -1.8e-07, 0.0, 0.0, -1.0, 0.0, 0.0, -1.0, 0.0, 0.0, -1.0, 0.0, 0.0, -1.0, 0.0, 0.0, -1.0, -0.1934, 0.9811, 1.072e-06, -0.1934, 0.9811, 1.072e-06, -0.1934, 0.9811, 1.072e-06, -0.1934, 0.9811, 1.072e-06, -0.02033, 7.767e-09, -0.9998, -0.02033, 7.767e-09, -0.9998, -0.02033, 7.767e-09, -0.9998, -0.02033, 7.767e-09, -0.9998, 7.076e-08, 0.5193, 0.8546, 7.076e-08, 0.5193, 0.8546, 7.076e-08, 0.5193, 0.8546, 7.076e-08, 0.5193, 0.8546, -0.05974, -0.7599, -0.6473, -0.05974, -0.7599, -0.6473, -0.05974, -0.7599, -0.6473, -0.05974, -0.7599, -0.6473, 0.8156, 0.00719, 0.5785, 0.8156, 0.00719, 0.5785, 0.8156, 0.00719, 0.5785, 0.8156, 0.00719, 0.5785, 0.8156, 0.00719, 0.5785, 4.059e-07, 1.0, 1.505e-06, 4.059e-07, 1.0, 1.505e-06, 4.059e-07, 1.0, 1.505e-06, 4.059e-07, 1.0, 1.505e-06, -2.298e-07, 0.0, -1.0, -2.298e-07, 0.0, -1.0, -2.298e-07, 0.0, -1.0, -2.298e-07, 0.0, -1.0, -2.298e-07, 0.0, -1.0, 2.061e-06, -1.0, 2.458e-07, 2.061e-06, -1.0, 2.458e-07, 2.061e-06, -1.0, 2.458e-07, 2.061e-06, -1.0, 2.458e-07, 2.061e-06, -1.0, 2.458e-07, 2.061e-06, -1.0, 2.458e-07, -0.7831, -0.1647, 0.5996, -0.7831, -0.1647, 0.5996, -0.7831, -0.1647, 0.5996, -0.7831, -0.1647, 0.5996, -0.03816, -0.5781, -0.8151, -0.03816, -0.5781, -0.8151, -0.03816, -0.5781, -0.8151, -0.03816, -0.5781, -0.8151, -0.5409, -0.8411, -1.015e-07, -0.5409, -0.8411, -1.015e-07, -0.5409, -0.8411, -1.015e-07, -0.5409, -0.8411, -1.015e-07, -0.9809, -0.1943, -1.887e-07, -0.9809, -0.1943, -1.887e-07, -0.9809, -0.1943, -1.887e-07, -0.9809, -0.1943, -1.887e-07, -0.9809, -0.1943, -1.887e-07, 2.298e-07, 0.0, 1.0, 2.298e-07, 0.0, 1.0, 2.298e-07, 0.0, 1.0, 2.298e-07, 0.0, 1.0, 2.298e-07, 0.0, 1.0, 0.0, 1.0, 0.0, 0.0, 1.0, 0.0, 0.0, 1.0, 0.0, 0.0, 1.0, 0.0, 0.7288, 0.008509, 0.6847, 0.7288, 0.008509, 0.6847, 0.7288, 0.008509, 0.6847, 0.7288, 0.008509, 0.6847, -3.595e-07, -0.7534, 0.6576, -3.595e-07, -0.7534, 0.6576, -3.595e-07, -0.7534, 0.6576, -3.595e-07, -0.7534, 0.6576, 0.0, -1.0, 0.0, 0.0, -1.0, 0.0, 0.0, -1.0, 0.0, 0.0, -1.0, 0.0, -2.472e-07, -0.4102, 0.912, -2.472e-07, -0.4102, 0.912, -2.472e-07, -0.4102, 0.912, -2.472e-07, -0.4102, 0.912, -2.472e-07, -0.4102, 0.912, -0.7825, -0.1697, 0.5991, -0.7825, -0.1697, 0.5991, -0.7825, -0.1697, 0.5991, -0.7825, -0.1697, 0.5991, 0.2783, -0.07315, 0.9577, 0.2783, -0.07315, 0.9577, 0.2783, -0.07315, 0.9577, 0.2783, -0.07315, 0.9577, 0.2783, -0.07315, 0.9577, 0.2783, -0.07315, 0.9577, 0.2783, -0.07315, 0.9577, 0.2783, -0.07315, 0.9577, 0.2783, -0.07315, 0.9577, 0.2783, -0.07315, 0.9577, -0.2102, -0.8032, 0.5574, -0.2102, -0.8032, 0.5574, -0.2102, -0.8032, 0.5574, -0.2102, -0.8032, 0.5574, 0.0, 0.0, 1.0, 0.0, 0.0, 1.0, 0.0, 0.0, 1.0, 0.0, 0.0, 1.0, -1.452e-06, 1.0, 0.0, -1.452e-06, 1.0, 0.0, -1.452e-06, 1.0, 0.0, -1.452e-06, 1.0, 0.0, -0.9877, 1.114e-07, 0.1563, -0.9877, 1.114e-07, 0.1563, -0.9877, 1.114e-07, 0.1563, -0.9877, 1.114e-07, 0.1563, -0.9877, 1.114e-07, 0.1563, -0.9877, 1.114e-07, 0.1563, -0.9877, 1.234e-06, 0.1563, -0.9877, 1.234e-06, 0.1563, -0.9877, 1.234e-06, 0.1563, -0.9877, 1.234e-06, 0.1563, -0.9877, 1.234e-06, 0.1563, -0.9877, 1.234e-06, 0.1563, -0.9935, -0.04684, -0.1039, -0.9935, -0.04684, -0.1039, -0.9935, -0.04684, -0.1039, -0.9935, -0.04684, -0.1039, -0.9935, -0.04684, -0.1039, -0.9935, -0.04684, -0.1039, -0.9935, -0.04684, -0.1039, -0.9935, -0.04684, -0.1039, 0.0, -0.05099, 0.9987, 0.0, -0.05099, 0.9987, 0.0, -0.05099, 0.9987, 0.0, -0.05099, 0.9987, -0.008027, -1.0, -7.89e-07, -0.008027, -1.0, -7.89e-07, -0.008027, -1.0, -7.89e-07, -0.008027, -1.0, -7.89e-07, 0.195, -0.9808, -3.059e-08, 0.195, -0.9808, -3.059e-08, 0.195, -0.9808, -3.059e-08, 0.195, -0.9808, -3.059e-08, 0.195, -0.9808, -3.059e-08, 0.195, -0.9808, -3.059e-08, 0.195, -0.9808, -3.059e-08, 0.195, -0.9808, -3.059e-08, -1.0, 0.0, 0.0, -1.0, 0.0, 0.0, -1.0, 0.0, 0.0, -1.0, 0.0, 0.0, -0.9191, 2.396e-07, 0.394, -0.9191, 2.396e-07, 0.394, -0.9191, 2.396e-07, 0.394, -0.9191, 2.396e-07, 0.394, -0.06787, 0.9977, 7.174e-07, -0.06787, 0.9977, 7.174e-07, -0.06787, 0.9977, 7.174e-07, -0.06787, 0.9977, 7.174e-07, 0.5112, -0.8595, -3.115e-07, 0.5112, -0.8595, -3.115e-07, 0.5112, -0.8595, -3.115e-07, 0.5112, -0.8595, -3.115e-07, 0.0, 0.0, 1.0, 0.0, 0.0, 1.0, 0.0, 0.0, 1.0, 0.0, 0.0, 1.0, -0.8156, 0.007191, 0.5785, -0.8156, 0.007191, 0.5785, -0.8156, 0.007191, 0.5785, -0.8156, 0.007191, 0.5785, -0.8156, 0.007191, 0.5785, 0.03816, -0.5781, -0.8151, 0.03816, -0.5781, -0.8151, 0.03816, -0.5781, -0.8151, 0.03816, -0.5781, -0.8151, -0.195, -0.9808, -1.703e-07, -0.195, -0.9808, -1.703e-07, -0.195, -0.9808, -1.703e-07, -0.195, -0.9808, -1.703e-07, -0.195, -0.9808, -1.703e-07, -0.195, -0.9808, -1.703e-07, -0.195, -0.9808, -1.703e-07, -0.195, -0.9808, -1.703e-07, 0.0, 0.0, 1.0, 0.0, 0.0, 1.0, 0.0, 0.0, 1.0, 0.0, 0.0, 1.0, 0.0, 0.0, 1.0, -0.2355, -0.6381, 0.7331, -0.2355, -0.6381, 0.7331, -0.2355, -0.6381, 0.7331, -0.2355, -0.6381, 0.7331, 0.1134, 0.9934, 0.01941, 0.1134, 0.9934, 0.01941, 0.1134, 0.9934, 0.01941, 0.1134, 0.9934, 0.01941, -2.174e-08, 0.0, 1.0, -2.174e-08, 0.0, 1.0, -2.174e-08, 0.0, 1.0, -2.174e-08, 0.0, 1.0, 0.0, -0.9962, -0.08765, 0.0, -0.9962, -0.08765, 0.0, -0.9962, -0.08765, 0.0, -0.9962, -0.08765, 1.173e-06, 0.9929, -0.1186, 1.173e-06, 0.9929, -0.1186, 1.173e-06, 0.9929, -0.1186, 1.173e-06, 0.9929, -0.1186, 1.173e-06, 0.9929, -0.1186, 1.173e-06, 0.9929, -0.1186, 1.173e-06, 0.9929, -0.1186, 1.173e-06, 0.9929, -0.1186, -0.9999, 0.008101, 0.01385, -0.9999, 0.008101, 0.01385, -0.9999, 0.008101, 0.01385, -0.9999, 0.008101, 0.01385, -0.9999, 0.008101, 0.01385, 1.0, -3.98e-07, 1.615e-08, 1.0, -3.98e-07, 1.615e-08, 1.0, -3.98e-07, 1.615e-08, 1.0, -3.98e-07, 1.615e-08, 1.0, -3.98e-07, 1.615e-08, 1.0, -3.98e-07, 1.615e-08, 0.4081, 0.8286, 0.3834, 0.4081, 0.8286, 0.3834, 0.4081, 0.8286, 0.3834, 0.4081, 0.8286, 0.3834, -0.7288, 0.00851, 0.6847, -0.7288, 0.00851, 0.6847, -0.7288, 0.00851, 0.6847, -0.7288, 0.00851, 0.6847, 0.5409, -0.8411, 3.046e-07, 0.5409, -0.8411, 3.046e-07, 0.5409, -0.8411, 3.046e-07, 0.5409, -0.8411, 3.046e-07, 0.05974, -0.7599, -0.6473, 0.05974, -0.7599, -0.6473, 0.05974, -0.7599, -0.6473, 0.05974, -0.7599, -0.6473, 1.002e-06, 1.0, 1.28e-06, 1.002e-06, 1.0, 1.28e-06, 1.002e-06, 1.0, 1.28e-06, 1.002e-06, 1.0, 1.28e-06, 1.002e-06, 1.0, 1.28e-06, 0.9904, 0.0, -0.1383, 0.9904, 0.0, -0.1383, 0.9904, 0.0, -0.1383, 0.9904, 0.0, -0.1383, -0.1917, 0.9252, 0.3274, -0.1917, 0.9252, 0.3274, -0.1917, 0.9252, 0.3274, -0.1917, 0.9252, 0.3274, -0.1917, 0.9252, 0.3274, -0.1917, 0.9252, 0.3274, -0.1917, 0.9252, 0.3274, -0.1917, 0.9252, 0.3274, 0.7831, -0.1647, 0.5996, 0.7831, -0.1647, 0.5996, 0.7831, -0.1647, 0.5996, 0.7831, -0.1647, 0.5996, -1.051e-07, -0.3893, -0.9211, -1.051e-07, -0.3893, -0.9211, -1.051e-07, -0.3893, -0.9211, -1.051e-07, -0.3893, -0.9211, -1.051e-07, -0.3893, -0.9211, 0.0, 1.0, 0.0, 0.0, 1.0, 0.0, 0.0, 1.0, 0.0, 0.0, 1.0, 0.0, 2.334e-07, 0.5737, 0.819, 2.334e-07, 0.5737, 0.819, 2.334e-07, 0.5737, 0.819, 2.334e-07, 0.5737, 0.819, 0.2102, -0.8032, 0.5574, 0.2102, -0.8032, 0.5574, 0.2102, -0.8032, 0.5574, 0.2102, -0.8032, 0.5574, 0.2355, -0.6381, 0.7331, 0.2355, -0.6381, 0.7331, 0.2355, -0.6381, 0.7331, 0.2355, -0.6381, 0.7331, 0.0, -1.0, 0.0, 0.0, -1.0, 0.0, 0.0, -1.0, 0.0, 0.0, -1.0, 0.0, -0.6572, 0.4325, 0.6174, -0.6572, 0.4325, 0.6174, -0.6572, 0.4325, 0.6174, -0.6572, 0.4325, 0.6174, -0.6572, 0.4325, 0.6174, 0.2904, -0.6708, 0.6825, 0.2904, -0.6708, 0.6825, 0.2904, -0.6708, 0.6825, 0.2904, -0.6708, 0.6825, 0.2904, -0.6708, 0.6825, 0.2904, -0.6708, 0.6825, -0.2904, -0.6702, 0.683, -0.2904, -0.6702, 0.683, -0.2904, -0.6702, 0.683, -0.2904, -0.6702, 0.683, -0.2904, -0.6702, 0.683, -0.2904, -0.6702, 0.683, 0.1934, 0.9811, -1.481e-06, 0.1934, 0.9811, -1.481e-06, 0.1934, 0.9811, -1.481e-06, 0.1934, 0.9811, -1.481e-06, 0.0, -1.0, 0.0, 0.0, -1.0, 0.0, 0.0, -1.0, 0.0, 0.0, -1.0, 0.0, 0.0, -0.8249, 0.5653, 0.0, -0.8249, 0.5653, 0.0, -0.8249, 0.5653, 0.0, -0.8249, 0.5653, 0.7825, -0.1697, 0.5991, 0.7825, -0.1697, 0.5991, 0.7825, -0.1697, 0.5991, 0.7825, -0.1697, 0.5991, 0.0, -1.0, 0.0, 0.0, -1.0, 0.0, 0.0, -1.0, 0.0, 0.0, -1.0, 0.0, 0.9877, -5.977e-07, 0.1563, 0.9877, -5.977e-07, 0.1563, 0.9877, -5.977e-07, 0.1563, 0.9877, -5.977e-07, 0.1563, 0.9877, -5.977e-07, 0.1563, 0.9877, -5.977e-07, 0.1563, 0.9877, -1.002e-06, 0.1563, 0.9877, -1.002e-06, 0.1563, 0.9877, -1.002e-06, 0.1563, 0.9877, -1.002e-06, 0.1563, 0.9877, -1.002e-06, 0.1563, 0.9877, -1.002e-06, 0.1563, 1.452e-06, 1.0, 0.0, 1.452e-06, 1.0, 0.0, 1.452e-06, 1.0, 0.0, 1.452e-06, 1.0, 0.0, 0.0, -1.0, -3.219e-06, 0.0, -1.0, -3.219e-06, 0.0, -1.0, -3.219e-06, 0.0, -1.0, -3.219e-06, 0.0, -1.0, -3.219e-06, 0.0, -1.0, -3.219e-06, 1.29e-08, 0.08931, 0.996, 1.29e-08, 0.08931, 0.996, 1.29e-08, 0.08931, 0.996, 1.29e-08, 0.08931, 0.996, 1.29e-08, 0.08931, 0.996, 1.29e-08, 0.08931, 0.996, 1.29e-08, 0.08931, 0.996, 1.29e-08, 0.08931, 0.996, 0.9191, -1.006e-06, 0.394, 0.9191, -1.006e-06, 0.394, 0.9191, -1.006e-06, 0.394, 0.9191, -1.006e-06, 0.394, 1.0, 0.0, 0.0, 1.0, 0.0, 0.0, 1.0, 0.0, 0.0, 1.0, 0.0, 0.0, 0.0, 0.8025, -0.5966, 0.0, 0.8025, -0.5966, 0.0, 0.8025, -0.5966, 0.0, 0.8025, -0.5966, 0.0, 0.8025, -0.5966, 0.0, 0.8025, -0.5966, 0.0, 0.8025, -0.5966, -1.0, 1.801e-07, -2.462e-07, -1.0, 1.801e-07, -2.462e-07, -1.0, 1.801e-07, -2.462e-07, -1.0, 1.801e-07, -2.462e-07, -1.0, 1.801e-07, -2.462e-07, -1.0, 1.801e-07, -2.462e-07, 0.1933, 0.9247, 0.328, 0.1933, 0.9247, 0.328, 0.1933, 0.9247, 0.328, 0.1933, 0.9247, 0.328, 0.1933, 0.9247, 0.328, 0.1933, 0.9247, 0.328, 0.1933, 0.9247, 0.328, 0.1933, 0.9247, 0.328, -1.08e-07, 1.159e-06, -1.0, -1.08e-07, 1.159e-06, -1.0, -1.08e-07, 1.159e-06, -1.0, -1.08e-07, 1.159e-06, -1.0, -1.08e-07, 1.159e-06, -1.0, -1.08e-07, 1.159e-06, -1.0, -0.1151, 0.4993, 0.8587, -0.1151, 0.4993, 0.8587, -0.1151, 0.4993, 0.8587, -0.1151, 0.4993, 0.8587, 0.3257, -0.7197, 0.6131, 0.3257, -0.7197, 0.6131, 0.3257, -0.7197, 0.6131, 0.3257, -0.7197, 0.6131, 0.3257, -0.7197, 0.6131, 0.3257, -0.7197, 0.6131, 4.059e-07, 1.0, 0.0, 4.059e-07, 1.0, 0.0, 4.059e-07, 1.0, 0.0, 4.059e-07, 1.0, 0.0, 0.0, 0.0, 1.0, 0.0, 0.0, 1.0, 0.0, 0.0, 1.0, 0.0, 0.0, 1.0, 0.0, 0.0, 1.0, 0.0, 0.0, 1.0, 0.0, 0.0, 1.0, 0.0, -0.9975, 0.07108, 0.0, -0.9975, 0.07108, 0.0, -0.9975, 0.07108, 0.0, -0.9975, 0.07108, 0.0, -0.9975, 0.07108, 0.0, -0.9975, 0.07108, 3.662e-07, 0.9076, 0.4199, 3.662e-07, 0.9076, 0.4199, 3.662e-07, 0.9076, 0.4199, 3.662e-07, 0.9076, 0.4199, -0.1326, 0.0, -0.9912, -0.1326, 0.0, -0.9912, -0.1326, 0.0, -0.9912, -0.1326, 0.0, -0.9912, 0.9953, 0.0, -0.09731, 0.9953, 0.0, -0.09731, 0.9953, 0.0, -0.09731, 0.9953, 0.0, -0.09731, 0.0, 0.0, 1.0, 0.0, 0.0, 1.0, 0.0, 0.0, 1.0, 0.0, 0.0, 1.0, 0.0, 0.0, 1.0, 0.0, 0.0, 1.0, 0.0, 0.5457, 0.838, 0.0, 0.5457, 0.838, 0.0, 0.5457, 0.838, 0.0, 0.5457, 0.838, -0.008027, -1.0, 0.0, -0.008027, -1.0, 0.0, -0.008027, -1.0, 0.0, -0.008027, -1.0, 0.0, 0.0, 0.0, -1.0, 0.0, 0.0, -1.0, 0.0, 0.0, -1.0, 0.0, 0.0, -1.0, 0.0, 0.0, -1.0, 0.0, 0.0, -1.0, -0.9946, 0.0, -0.1035, -0.9946, 0.0, -0.1035, -0.9946, 0.0, -0.1035, -0.9946, 0.0, -0.1035, 0.008027, -1.0, -1.786e-06, 0.008027, -1.0, -1.786e-06, 0.008027, -1.0, -1.786e-06, 0.008027, -1.0, -1.786e-06, 0.0, -1.0, 6.437e-06, 0.0, -1.0, 6.437e-06, 0.0, -1.0, 6.437e-06, 0.0, -1.0, 6.437e-06, 0.0, -1.0, 6.437e-06, 0.0, -1.0, 6.437e-06, 0.0, 0.4109, 0.9117, 0.0, 0.4109, 0.9117, 0.0, 0.4109, 0.9117, 0.0, 0.4109, 0.9117, 0.0, 0.4109, 0.9117, 0.0, 0.4109, 0.9117, 0.0, 0.4109, 0.9117, 0.0, 0.4109, 0.9117, 0.0, -0.9511, -0.3089, 0.0, -0.9511, -0.3089, 0.0, -0.9511, -0.3089, 0.0, -0.9511, -0.3089, 0.0, -0.9511, -0.3089, 0.0, -0.9511, -0.3089, 0.0, -0.9511, -0.3089, 0.0, -0.9511, -0.3089, 0.0, -0.89, 0.4559, 0.0, -0.89, 0.4559, 0.0, -0.89, 0.4559, 0.0, -0.89, 0.4559, 0.0, 0.0, 1.0, 0.0, 0.0, 1.0, 0.0, 0.0, 1.0, 0.0, 0.0, 1.0, 0.0, 0.0, 1.0, 0.0, 0.0, 1.0, 0.0, 0.0, 1.0, 0.0, 0.0, -1.0, 0.0, 0.0, -1.0, 0.0, 0.0, -1.0, 0.0, 0.0, -1.0, 0.0, 0.0, -1.0, 0.0, 0.0, -1.0, 0.0, 0.0, -1.0, 0.0, 0.0, -1.0, 0.0, 0.0, -1.0, 0.0, 0.0, -1.0, 0.0, -0.947, 0.3213, 0.0, -0.947, 0.3213, 0.0, -0.947, 0.3213, 0.0, -0.947, 0.3213, 0.009389, 0.9997, -0.02092, 0.009389, 0.9997, -0.02092, 0.009389, 0.9997, -0.02092, 0.009389, 0.9997, -0.02092, 0.009389, 0.9997, -0.02092, 0.008365, 0.9998, -0.01677, 0.008365, 0.9998, -0.01677, 0.008365, 0.9998, -0.01677, -0.008399, 0.9998, -0.01839, -0.008399, 0.9998, -0.01839, -0.008399, 0.9998, -0.01839, -0.008399, 0.9998, -0.01839, -0.008399, 0.9998, -0.01839, -1.0, 0.0, 0.0, -1.0, 0.0, 0.0, -1.0, 0.0, 0.0, -1.0, 0.0, 0.0, 0.0, -1.0, 0.0, 0.0, -1.0, 0.0, 0.0, -1.0, 0.0, 0.0, -1.0, 0.0, 0.0, 0.07542, 0.9972, 0.0, 0.07542, 0.9972, 0.0, 0.07542, 0.9972, 0.0, 0.07542, 0.9972, 0.0, 1.0, 0.0, 0.0, 1.0, 0.0, 0.0, 1.0, 0.0, 0.0, 1.0, 0.0, 0.0, -0.07542, -0.9972, 0.0, -0.07542, -0.9972, 0.0, -0.07542, -0.9972, 0.0, -0.07542, -0.9972, 1.0, 1.717e-08, 0.0, 1.0, 1.717e-08, 0.0, 1.0, 1.717e-08, 0.0, 1.0, 1.717e-08, 0.0, 0.008027, -1.0, 0.0, 0.008027, -1.0, 0.0, 0.008027, -1.0, 0.0, 0.008027, -1.0, 0.0, 0.6572, 0.4325, 0.6174, 0.6572, 0.4325, 0.6174, 0.6572, 0.4325, 0.6174, 0.6572, 0.4325, 0.6174, 0.6572, 0.4325, 0.6174, -0.02033, 6.658e-09, -0.9998, -0.02033, 6.658e-09, -0.9998, -0.02033, 6.658e-09, -0.9998, -0.02033, 6.658e-09, -0.9998, 0.0, 1.0, 3.219e-06, 0.0, 1.0, 3.219e-06, 0.0, 1.0, 3.219e-06, 0.0, 1.0, 3.219e-06, 0.0, 1.0, 3.219e-06, 0.0, 1.0, 3.219e-06, 1.0, 0.0, 0.0, 1.0, 0.0, 0.0, 1.0, 0.0, 0.0, 1.0, 0.0, 0.0, 0.0, 0.8025, -0.5966, 0.0, 0.8025, -0.5966, 0.0, 0.8025, -0.5966, 0.0, 0.8025, -0.5966, 0.0, 0.8025, -0.5966, 0.0, 0.8025, -0.5966, 0.0, 0.8025, -0.5966, 1.0, 0.0, 0.0, 1.0, 0.0, 0.0, 1.0, 0.0, 0.0, 1.0, 0.0, 0.0, -0.9936, 2.416e-07, -0.1125, -0.9936, 2.416e-07, -0.1125, -0.9936, 2.416e-07, -0.1125, -0.9936, 2.416e-07, -0.1125, -1.0, 0.0, 0.0, -1.0, 0.0, 0.0, -1.0, 0.0, 0.0, -1.0, 0.0, 0.0, -0.311, 0.0, 0.9504, -0.311, 0.0, 0.9504, -0.311, 0.0, 0.9504, -0.311, 0.0, 0.9504, -0.2122, -0.6954, 0.6866, -0.2122, -0.6954, 0.6866, -0.2122, -0.6954, 0.6866, -0.2122, -0.6954, 0.6866, -0.669, 1.684e-06, -0.7433, -0.669, 1.684e-06, -0.7433, -0.669, 1.684e-06, -0.7433, -0.669, 1.684e-06, -0.7433, 0.311, 0.0, 0.9504, 0.311, 0.0, 0.9504, 0.311, 0.0, 0.9504, 0.311, 0.0, 0.9504, 0.669, 1.685e-06, -0.7433, 0.669, 1.685e-06, -0.7433, 0.669, 1.685e-06, -0.7433, 0.669, 1.685e-06, -0.7433, 0.9936, 2.319e-07, -0.1125, 0.9936, 2.319e-07, -0.1125, 0.9936, 2.319e-07, -0.1125, 0.9936, 2.319e-07, -0.1125, -0.9936, 0.0, 0.1125, -0.9936, 0.0, 0.1125, -0.9936, 0.0, 0.1125, -0.9936, 0.0, 0.1125, -0.311, 0.0, -0.9504, -0.311, 0.0, -0.9504, -0.311, 0.0, -0.9504, -0.311, 0.0, -0.9504, -0.6689, 0.0, 0.7433, -0.6689, 0.0, 0.7433, -0.6689, 0.0, 0.7433, -0.6689, 0.0, 0.7433, 0.311, 0.0, -0.9504, 0.311, 0.0, -0.9504, 0.311, 0.0, -0.9504, 0.311, 0.0, -0.9504, 0.6689, 0.0, 0.7433, 0.6689, 0.0, 0.7433, 0.6689, 0.0, 0.7433, 0.6689, 0.0, 0.7433, 0.9936, 0.0, 0.1125, 0.9936, 0.0, 0.1125, 0.9936, 0.0, 0.1125, 0.9936, 0.0, 0.1125, 0.2344, 0.0, 0.9721, 0.2344, 0.0, 0.9721, 0.2344, 0.0, 0.9721, 0.2344, 0.0, 0.9721, 0.0, 1.0, -1.105e-05, 0.0, 1.0, -1.105e-05, 0.0, 1.0, -1.105e-05, 0.0, 1.0, -1.105e-05, 0.0, 1.0, -1.105e-05, 0.0, 1.0, -1.105e-05, 0.0, 1.0, -1.105e-05, 0.0, 1.0, -1.105e-05, 0.0, 1.0, -1.105e-05, 0.0, 1.0, -1.105e-05, 0.0, 1.0, -1.105e-05, 0.0, 1.0, -1.105e-05, 0.0, 1.0, -1.105e-05, 0.0, 1.0, -1.105e-05, -0.2344, 0.0, 0.9721, -0.2344, 0.0, 0.9721, -0.2344, 0.0, 0.9721, -0.2344, 0.0, 0.9721, 0.0, -1.0, -7.581e-06, 0.0, -1.0, -7.581e-06, 0.0, -1.0, -7.581e-06, 0.0, -1.0, -7.581e-06, 0.0, -1.0, -7.581e-06, 0.0, -1.0, -7.581e-06, 0.0, -1.0, -7.581e-06, 0.0, -1.0, -7.581e-06, 0.0, -1.0, -7.581e-06, 0.0, -1.0, -7.581e-06, 0.0, -1.0, -7.581e-06, 0.0, -1.0, -7.581e-06, 0.0, -1.0, -7.581e-06, 0.0, -1.0, -7.581e-06, 0.0, -1.0, -7.581e-06, 0.669, 0.0, 0.7433, 0.669, 0.0, 0.7433, 0.669, 0.0, 0.7433, 0.669, 0.0, 0.7433, 0.9584, 0.0, 0.2853, 0.9584, 0.0, 0.2853, 0.9584, 0.0, 0.2853, 0.9584, 0.0, 0.2853, 0.0, 1.0, -4.834e-06, 0.0, 1.0, -4.834e-06, 0.0, 1.0, -4.834e-06, 0.0, 1.0, -4.834e-06, 0.0, 1.0, -4.834e-06, 0.0, 1.0, -4.834e-06, 0.0, 1.0, -4.834e-06, 0.0, 1.0, -4.834e-06, 0.0, 1.0, -4.834e-06, 0.0, 1.0, -4.834e-06, 0.0, 1.0, -4.834e-06, 0.0, 1.0, -4.834e-06, 0.0, 1.0, -4.834e-06, 0.0, 1.0, -4.834e-06, -0.9584, 0.0, -0.2853, -0.9584, 0.0, -0.2853, -0.9584, 0.0, -0.2853, -0.9584, 0.0, -0.2853, -0.669, 0.0, -0.7433, -0.669, 0.0, -0.7433, -0.669, 0.0, -0.7433, -0.669, 0.0, -0.7433, -0.2344, 0.0, -0.9721, -0.2344, 0.0, -0.9721, -0.2344, 0.0, -0.9721, -0.2344, 0.0, -0.9721, 0.2344, 0.0, -0.9721, 0.2344, 0.0, -0.9721, 0.2344, 0.0, -0.9721, 0.2344, 0.0, -0.9721, 0.669, 0.0, -0.7433, 0.669, 0.0, -0.7433, 0.669, 0.0, -0.7433, 0.669, 0.0, -0.7433, 0.9584, 0.0, -0.2853, 0.9584, 0.0, -0.2853, 0.9584, 0.0, -0.2853, 0.9584, 0.0, -0.2853, -0.9584, 0.0, 0.2853, -0.9584, 0.0, 0.2853, -0.9584, 0.0, 0.2853, -0.9584, 0.0, 0.2853, -0.669, 0.0, 0.7433, -0.669, 0.0, 0.7433, -0.669, 0.0, 0.7433, -0.669, 0.0, 0.7433, -0.9584, 0.0, -0.2853, -0.9584, 0.0, -0.2853, -0.9584, 0.0, -0.2853, -0.9584, 0.0, -0.2853, -0.669, 0.0, -0.7433, -0.669, 0.0, -0.7433, -0.669, 0.0, -0.7433, -0.669, 0.0, -0.7433, -0.1626, -0.7205, -0.6741, -0.1626, -0.7205, -0.6741, -0.1626, -0.7205, -0.6741, 0.0, -1.0, 0.0, 0.0, -1.0, 0.0, 0.0, -1.0, 0.0, 0.0, -1.0, 0.0, 0.0, -1.0, 0.0, 0.0, -1.0, 0.0, 0.0, -1.0, 0.0, 0.0, -1.0, 0.0, 0.0, -1.0, 0.0, 0.0, -1.0, 0.0, 0.0, -1.0, 0.0, 0.0, -1.0, 0.0, 0.0, -1.0, 0.0, 0.2344, -2.203e-06, 0.9721, 0.2344, -2.203e-06, 0.9721, 0.2344, -2.203e-06, 0.9721, 0.2344, -2.203e-06, 0.9721, 0.669, -1.701e-06, 0.7433, 0.669, -1.701e-06, 0.7433, 0.669, -1.701e-06, 0.7433, 0.669, -1.701e-06, 0.7433, 0.9584, 0.0, 0.2853, 0.9584, 0.0, 0.2853, 0.9584, 0.0, 0.2853, 0.9584, 0.0, 0.2853, 0.9584, 0.0, -0.2853, 0.9584, 0.0, -0.2853, 0.9584, 0.0, -0.2853, 0.9584, 0.0, -0.2853, 0.669, 0.0, -0.7433, 0.669, 0.0, -0.7433, 0.669, 0.0, -0.7433, 0.669, 0.0, -0.7433, 0.1626, 0.7205, -0.6741, 0.1626, 0.7205, -0.6741, 0.1626, 0.7205, -0.6741, -0.08998, 0.9234, -0.3731, -0.08998, 0.9234, -0.3731, -0.08998, 0.9234, -0.3731, -0.2344, -2.203e-06, 0.9721, -0.2344, -2.203e-06, 0.9721, -0.2344, -2.203e-06, 0.9721, -0.2344, -2.203e-06, 0.9721, -0.669, -1.701e-06, 0.7433, -0.669, -1.701e-06, 0.7433, -0.669, -1.701e-06, 0.7433, -0.669, -1.701e-06, 0.7433, -0.9584, 0.0, 0.2853, -0.9584, 0.0, 0.2853, -0.9584, 0.0, 0.2853, -0.9584, 0.0, 0.2853, -0.5306, 0.0, -0.8477, -0.5306, 0.0, -0.8477, -0.5306, 0.0, -0.8477, -0.5306, 0.0, -0.8477, -0.2119, -0.9062, -0.3661, -0.2119, -0.9062, -0.3661, -0.2119, -0.9062, -0.3661, 0.08997, -0.9234, -0.3731, 0.08997, -0.9234, -0.3731, 0.08997, -0.9234, -0.3731, 0.5306, 0.0, -0.8477, 0.5306, 0.0, -0.8477, 0.5306, 0.0, -0.8477, 0.5306, 0.0, -0.8477, 0.2119, 0.9062, -0.3661, 0.2119, 0.9062, -0.3661, 0.2119, 0.9062, -0.3661, -0.2644, 0.5908, -0.7622, -0.2644, 0.5908, -0.7622, -0.2644, 0.5908, -0.7622, 0.9999, -0.008101, 0.01385, 0.9999, -0.008101, 0.01385, 0.9999, -0.008101, 0.01385, 0.9999, -0.008101, 0.01385, 0.9999, -0.008101, 0.01385, 0.2644, -0.5908, -0.7622, 0.2644, -0.5908, -0.7622, 0.2644, -0.5908, -0.7622, -0.3234, -0.7197, 0.6143, -0.3234, -0.7197, 0.6143, -0.3234, -0.7197, 0.6143, -0.3234, -0.7197, 0.6143, -0.3234, -0.7197, 0.6143, -0.3234, -0.7197, 0.6143, -0.1134, -0.9934, 0.01941, -0.1134, -0.9934, 0.01941, -0.1134, -0.9934, 0.01941, -0.1134, -0.9934, 0.01941, -0.1351, 0.9908, 0.0, -0.1351, 0.9908, 0.0, -0.1351, 0.9908, 0.0, -0.1351, 0.9908, 0.0, 0.1351, -0.9908, 0.0, 0.1351, -0.9908, 0.0, 0.1351, -0.9908, 0.0, 0.1351, -0.9908, 0.0, 0.08359, 0.6782, 0.7301, 0.08359, 0.6782, 0.7301, 0.08359, 0.6782, 0.7301, -0.3987, 0.9133, 0.08347, -0.3987, 0.9133, 0.08347, -0.3987, 0.9133, 0.08347, -0.524, 0.0, 0.8517, -0.524, 0.0, 0.8517, -0.524, 0.0, 0.8517, -0.524, 0.0, 0.8517, -0.08359, -0.6782, 0.7302, -0.08359, -0.6782, 0.7302, -0.08359, -0.6782, 0.7302, -0.2893, -0.6515, 0.7013, -0.2893, -0.6515, 0.7013, -0.2893, -0.6515, 0.7013, 0.3987, -0.9133, 0.08347, 0.3987, -0.9133, 0.08347, 0.3987, -0.9133, 0.08347, 0.524, 0.0, 0.8517, 0.524, 0.0, 0.8517, 0.524, 0.0, 0.8517, 0.524, 0.0, 0.8517, 0.2893, 0.6515, 0.7013, 0.2893, 0.6515, 0.7013, 0.2893, 0.6515, 0.7013, -0.2545, 0.5704, 0.7809, -0.2545, 0.5704, 0.7809, -0.2545, 0.5704, 0.7809, -0.2545, 0.5704, 0.7809, -0.2545, -0.5704, 0.7809, -0.2545, -0.5704, 0.7809, -0.2545, -0.5704, 0.7809, -0.2545, -0.5704, 0.7809, -1.0, 0.0, 0.0, -1.0, 0.0, 0.0, -1.0, 0.0, 0.0, -1.0, 0.0, 0.0, 0.2545, -0.5704, 0.7809, 0.2545, -0.5704, 0.7809, 0.2545, -0.5704, 0.7809, 0.2545, -0.5704, 0.7809, 0.2545, 0.5704, 0.7809, 0.2545, 0.5704, 0.7809, 0.2545, 0.5704, 0.7809, 0.2545, 0.5704, 0.7809, 1.0, 0.0, 0.0, 1.0, 0.0, 0.0, 1.0, 0.0, 0.0, 1.0, 0.0, 0.0, -0.3996, 0.9167, 0.0, -0.3996, 0.9167, 0.0, -0.3996, 0.9167, 0.0, -0.3996, 0.9167, 0.0, -0.3996, -0.9167, 0.0, -0.3996, -0.9167, 0.0, -0.3996, -0.9167, 0.0, -0.3996, -0.9167, 0.0, 0.3996, -0.9167, 0.0, 0.3996, -0.9167, 0.0, 0.3996, -0.9167, 0.0, 0.3996, -0.9167, 0.0, 0.3996, 0.9167, 0.0, 0.3996, 0.9167, 0.0, 0.3996, 0.9167, 0.0, 0.3996, 0.9167, 0.0, 0.0, 0.8025, -0.5966, 0.0, 0.8025, -0.5966, 0.0, 0.8025, -0.5966, 0.0, 0.0, 1.0, 0.0, 0.0, 1.0, 0.0, 0.0, 1.0, -8.72e-09, 0.4109, 0.9117, -8.72e-09, 0.4109, 0.9117, -8.72e-09, 0.4109, 0.9117, -8.72e-09, 0.4109, 0.9117, -8.72e-09, 0.4109, 0.9117, -8.72e-09, 0.4109, 0.9117, -8.72e-09, 0.4109, 0.9117, -8.72e-09, 0.4109, 0.9117, -0.9935, -0.04684, -0.1039, -0.9935, -0.04684, -0.1039, -0.9935, -0.04684, -0.1039, 0.9935, -0.04684, -0.1039, 0.9935, -0.04684, -0.1039, 0.9935, -0.04684, -0.1039, 0.0, 0.0, 1.0, 0.0, 0.0, 1.0, 0.0, 0.0, 1.0, 0.0, 0.8025, -0.5966, 0.0, 0.8025, -0.5966, 0.0, 0.8025, -0.5966])] * 3)])

# ---- objects
ob_hemi = bpy.data.objects.new('Hemi', light_hemi)
ob_cube = bpy.data.objects.new('Cube', me_cube)

# ---- transforms, parenting, visibility, modifiers, constraints
ob_hemi.location = (4.022, 2.717, 0.09972)
ob_hemi.lineart.crease_threshold = 0.0
ob_cube.location = (0.0, 0.0, 0.872)
ob_cube.scale = (0.9, 1.0, 1.0)
ob_cube.lock_rotations_4d = False
ob_cube.empty_display_type = 'ARROWS'
ob_cube.lineart.crease_threshold = 0.0

# ---- collection membership
col_collection_1.objects.link(ob_hemi)
col_collection_1.objects.link(ob_cube)

# ---- scene / render settings (as saved in the file)
scene.frame_start = 1; scene.frame_end = 250; scene.frame_set(1)
scene.render.engine = 'BLENDER_EEVEE_NEXT'
scene.render.resolution_percentage = 50
scene.render.dither_intensity = 0.0
scene.cycles.use_denoising = False
scene.cycles.samples = 128
scene.cycles.sampling_pattern = 'TABULATED_SOBOL'
scene.cycles.light_sampling_threshold = 0.0
scene.cycles.use_adaptive_sampling = False
scene.cycles.use_light_tree = False
scene.cycles.blur_glossy = 0.0
scene.cycles.sample_clamp_indirect = 0.0
scene.view_settings.view_transform = 'Standard'
bpy.context.view_layer.update()

# ---- added for rendering (the .blend has no active camera): camera
cam_auto = bpy.data.cameras.new('AutoCamera')
cam_auto.lens = 50.0
cam_auto.sensor_width = 36.0
cam_auto.clip_end = 1000.0
ob_auto_camera = bpy.data.objects.new('AutoCamera', cam_auto)
scene.collection.objects.link(ob_auto_camera)
ob_auto_camera.location = (6.76988, -8.26127, 6.3348)
ob_auto_camera.rotation_euler = (1.09748, -7.21219e-08, 0.694738)
scene.camera = ob_auto_camera
bpy.context.view_layer.update()
